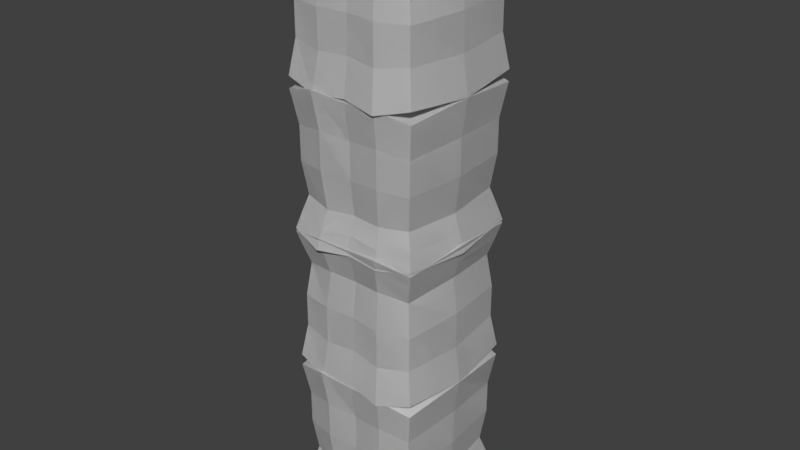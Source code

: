 # Source: 1.blend  (saved by Blender 2.79.0; exported with 4.5.12 LTS)
import bpy
from mathutils import Matrix  # noqa: F401  (used for matrix-valued properties, if any)

bpy.ops.wm.read_factory_settings(use_empty=True)
scene = bpy.context.scene
scene.name = 'Scene'

# ---- collections
col_collection_1 = bpy.data.collections.new('Collection 1'); scene.collection.children.link(col_collection_1)

# ---- materials (node trees are filled in below, after node groups)
mat_material_002 = bpy.data.materials.new('Material.002')
mat_material_002.alpha_threshold = 0.0
mat_material_002.use_transparent_shadow = False
mat_material_002.roughness = 0.5
mat_material_000 = bpy.data.materials.new('Material.000')
mat_material_000.alpha_threshold = 0.0
mat_material_000.use_transparent_shadow = False
mat_material_000.roughness = 0.5
mat_material_003 = bpy.data.materials.new('Material.003')
mat_material_003.alpha_threshold = 0.0
mat_material_003.use_transparent_shadow = False
mat_material_003.roughness = 0.5
mat_material_001 = bpy.data.materials.new('Material.001')
mat_material_001.alpha_threshold = 0.0
mat_material_001.use_transparent_shadow = False
mat_material_001.roughness = 0.5

# ---- material node trees

# ---- world
world_world = bpy.data.worlds.new('World'); scene.world = world_world
world_world.color = (0.05088, 0.05088, 0.05088)
world_world.use_sun_shadow = False
world_world.sun_shadow_jitter_overblur = 0.0
world_world.cycles.sampling_method = 'MANUAL'

# ---- meshes
me_cube_002 = bpy.data.meshes.new('Cube.002')
me_cube_002.from_pydata([(-1.0, -1.0, -1.0), (-1.0, -1.0, 1.0), (-1.0, 1.0, -1.0), (-1.0, 1.0, 1.0), (1.0, -1.0, -1.0), (1.0, -1.0, 1.0), (1.0, 1.0, -1.0), (1.0, 1.0, 1.0), (-0.9233, -0.9233, 0.0), (-0.9233, 0.9233, 0.0), (0.9233, 0.9233, 0.0), (0.9233, -0.9233, 0.0), (-1.085, 0.0, -1.085), (-1.085, 0.0, 1.085), (1.085, 0.0, -1.085), (1.085, 0.0, 1.085), (1.002, 0.0, 0.0), (-1.002, 0.0, 0.0), (0.0, 1.061, -1.061), (0.0, 1.061, 1.061), (0.0, -1.061, -1.061), (0.0, -1.061, 1.061), (0.0, -0.9798, 0.0), (0.0, 0.9798, 0.0), (0.0, 0.0, 1.151), (0.0, 0.0, -1.151), (-0.9243, 0.9243, -0.5007), (0.9243, 0.9243, -0.5007), (0.9243, -0.9243, -0.5007), (-0.9243, -0.9243, -0.5007), (-1.003, 0.0, -0.5415), (1.003, 0.0, -0.5415), (0.0, 0.9808, -0.5301), (0.0, -0.9808, -0.5301), (-0.8619, -0.8619, 0.5019), (-0.8619, 0.8619, 0.5019), (0.8619, 0.8619, 0.5019), (0.8619, -0.8619, 0.5019), (0.9351, 0.0, 0.5399), (-0.9351, 0.0, 0.5399), (0.0, -0.9146, 0.5293), (0.0, 0.9146, 0.5293), (-0.9345, -0.9345, 0.7508), (-0.9345, 0.9345, 0.7508), (0.9345, 0.9345, 0.7508), (0.9345, -0.9345, 0.7508), (1.014, 0.0, 0.8126), (-1.014, 0.0, 0.8126), (0.0, -0.9917, 0.7953), (0.0, 0.9917, 0.7953), (0.5018, 1.126, 1.116), (0.5018, -1.126, -1.136), (0.4599, 1.039, -0.0102), (0.5482, 0.0, 1.211), (0.5018, 1.126, -1.136), (0.5018, -1.126, 1.116), (0.4599, -1.039, -0.0102), (0.5482, 0.0, -1.231), (0.4605, -1.041, -0.5732), (0.4605, 1.041, -0.5732), (0.4264, -0.9702, 0.553), (0.4264, 0.9702, 0.553), (0.466, -1.052, 0.8342), (0.466, 1.052, 0.8342), (-0.5012, 1.095, -1.102), (-0.5012, -1.095, 1.088), (-0.4605, -1.011, -0.006939), (-0.5463, 0.0, -1.195), (-0.5012, 1.095, 1.088), (-0.5012, -1.095, -1.102), (-0.4605, 1.011, -0.006939), (-0.5463, 0.0, 1.181), (-0.461, 1.012, -0.5547), (-0.461, -1.012, -0.5547), (-0.4278, 0.944, 0.541), (-0.4278, -0.944, 0.541), (-0.4664, 1.024, 0.8147), (-0.4664, -1.024, 0.8147), (-1.0, -1.0, -1.0), (-1.0, -1.0, 1.0), (-1.0, 1.0, -1.0), (-1.0, 1.0, 1.0), (1.0, -1.0, -1.0), (1.0, -1.0, 1.0), (1.0, 1.0, -1.0), (1.0, 1.0, 1.0), (-0.9233, -0.9233, 0.0), (-0.9233, 0.9233, 0.0), (0.9233, 0.9233, 0.0), (0.9233, -0.9233, 0.0), (-1.085, 0.0, -1.085), (-1.085, 0.0, 1.085), (1.085, 0.0, -1.085), (1.085, 0.0, 1.085), (1.002, 0.0, 0.0), (-1.002, 0.0, 0.0), (0.0, 1.061, -1.061), (0.0, 1.061, 1.061), (0.0, -1.061, -1.061), (0.0, -1.061, 1.061), (0.0, -0.9798, 0.0), (0.0, 0.9798, 0.0), (0.0, 0.0, 1.151), (0.0, 0.0, -1.151), (-0.9243, 0.9243, -0.5007), (0.9243, 0.9243, -0.5007), (0.9243, -0.9243, -0.5007), (-0.9243, -0.9243, -0.5007), (-1.003, 0.0, -0.5415), (1.003, 0.0, -0.5415), (0.0, 0.9808, -0.5301), (0.0, -0.9808, -0.5301), (-0.8619, -0.8619, 0.5019), (-0.8619, 0.8619, 0.5019), (0.8619, 0.8619, 0.5019), (0.8619, -0.8619, 0.5019), (0.9351, 0.0, 0.5399), (-0.9351, 0.0, 0.5399), (0.0, -0.9146, 0.5293), (0.0, 0.9146, 0.5293), (-0.9345, -0.9345, 0.7508), (-0.9345, 0.9345, 0.7508), (0.9345, 0.9345, 0.7508), (0.9345, -0.9345, 0.7508), (1.014, 0.0, 0.8126), (-1.014, 0.0, 0.8126), (0.0, -0.9917, 0.7953), (0.0, 0.9917, 0.7953), (0.5018, 1.126, 1.116), (0.5018, -1.126, -1.136), (0.4599, 1.039, -0.0102), (0.5482, 0.0, 1.211), (0.5018, 1.126, -1.136), (0.5018, -1.126, 1.116), (0.4599, -1.039, -0.0102), (0.5482, 0.0, -1.231), (0.4605, -1.041, -0.5732), (0.4605, 1.041, -0.5732), (0.4264, -0.9702, 0.553), (0.4264, 0.9702, 0.553), (0.466, -1.052, 0.8342), (0.466, 1.052, 0.8342), (-0.5012, 1.095, -1.102), (-0.5012, -1.095, 1.088), (-0.4605, -1.011, -0.006939), (-0.5463, 0.0, -1.195), (-0.5012, 1.095, 1.088), (-0.5012, -1.095, -1.102), (-0.4605, 1.011, -0.006939), (-0.5463, 0.0, 1.181), (-0.461, 1.012, -0.5547), (-0.461, -1.012, -0.5547), (-0.4278, 0.944, 0.541), (-0.4278, -0.944, 0.541), (-0.4664, 1.024, 0.8147), (-0.4664, -1.024, 0.8147), (-1.085, 0.0, -1.085), (-1.085, 0.0, 1.085), (-1.002, 0.0, 0.0), (-1.003, 0.0, -0.5415), (-0.9351, 0.0, 0.5399), (-1.014, 0.0, 0.8126), (-1.0, -1.0, 1.0), (-0.9233, -0.9233, 0.0), (-1.085, 0.0, -1.085), (-1.085, 0.0, 1.085), (-0.9243, -0.9243, -0.5007), (-1.003, 0.0, -0.5415), (-0.8619, -0.8619, 0.5019), (-0.9345, -0.9345, 0.7508), (-1.085, 0.0, -1.085), (-1.085, 0.0, 1.085), (-1.002, 0.0, 0.0), (-1.003, 0.0, -0.5415), (-0.9351, 0.0, 0.5399), (-1.014, 0.0, 0.8126)], [], [(47, 43, 3, 13), (63, 44, 7, 50), (46, 45, 5, 15), (77, 42, 1, 65), (57, 51, 4, 14), (71, 65, 1, 13), (73, 29, 8, 66), (31, 28, 11, 16), (59, 27, 10, 52), (30, 26, 9, 17), (29, 30, 17, 8), (27, 31, 16, 10), (68, 71, 13, 3), (54, 57, 14, 6), (44, 46, 15, 7), (42, 47, 13, 1), (64, 67, 25, 18), (50, 53, 24, 19), (72, 32, 23, 70), (58, 33, 22, 56), (53, 55, 21, 24), (67, 69, 20, 25), (62, 48, 21, 55), (76, 49, 19, 68), (51, 20, 33, 58), (64, 18, 32, 72), (6, 14, 31, 27), (0, 12, 30, 29), (12, 2, 26, 30), (54, 6, 27, 59), (14, 4, 28, 31), (69, 0, 29, 73), (70, 23, 41, 74), (56, 22, 40, 60), (8, 17, 39, 34), (10, 16, 38, 36), (66, 8, 34, 75), (16, 11, 37, 38), (52, 10, 36, 61), (17, 9, 35, 39), (74, 41, 49, 76), (60, 40, 48, 62), (34, 39, 47, 42), (36, 38, 46, 44), (75, 34, 42, 77), (38, 37, 45, 46), (61, 36, 44, 63), (39, 35, 43, 47), (41, 61, 63, 49), (37, 60, 62, 45), (23, 52, 61, 41), (11, 56, 60, 37), (18, 54, 59, 32), (4, 51, 58, 28), (45, 62, 55, 5), (15, 5, 55, 53), (28, 58, 56, 11), (7, 15, 53, 50), (18, 25, 57, 54), (32, 59, 52, 23), (25, 20, 51, 57), (49, 63, 50, 19), (40, 75, 77, 48), (35, 74, 76, 43), (22, 66, 75, 40), (9, 70, 74, 35), (20, 69, 73, 33), (2, 64, 72, 26), (43, 76, 68, 3), (12, 0, 69, 67), (26, 72, 70, 9), (2, 12, 67, 64), (19, 24, 71, 68), (33, 73, 66, 22), (24, 21, 65, 71), (48, 77, 65, 21), (125, 91, 81, 121), (141, 128, 85, 122), (124, 93, 83, 123), (155, 143, 79, 120), (135, 92, 82, 129), (149, 91, 79, 143), (151, 144, 86, 107), (109, 94, 89, 106), (137, 130, 88, 105), (108, 95, 87, 104), (107, 86, 95, 108), (105, 88, 94, 109), (146, 81, 91, 149), (132, 84, 92, 135), (122, 85, 93, 124), (120, 79, 91, 125), (142, 96, 103, 145), (128, 97, 102, 131), (150, 148, 101, 110), (136, 134, 100, 111), (131, 102, 99, 133), (145, 103, 98, 147), (140, 133, 99, 126), (154, 146, 97, 127), (129, 136, 111, 98), (142, 150, 110, 96), (84, 105, 109, 92), (78, 107, 108, 90), (90, 108, 104, 80), (132, 137, 105, 84), (92, 109, 106, 82), (147, 151, 107, 78), (148, 152, 119, 101), (134, 138, 118, 100), (86, 112, 117, 95), (88, 114, 116, 94), (144, 153, 112, 86), (94, 116, 115, 89), (130, 139, 114, 88), (95, 117, 113, 87), (152, 154, 127, 119), (138, 140, 126, 118), (112, 120, 125, 117), (114, 122, 124, 116), (153, 155, 120, 112), (116, 124, 123, 115), (139, 141, 122, 114), (117, 125, 121, 113), (119, 127, 141, 139), (115, 123, 140, 138), (101, 119, 139, 130), (89, 115, 138, 134), (96, 110, 137, 132), (82, 106, 136, 129), (123, 83, 133, 140), (93, 131, 133, 83), (106, 89, 134, 136), (85, 128, 131, 93), (96, 132, 135, 103), (110, 101, 130, 137), (103, 135, 129, 98), (127, 97, 128, 141), (118, 126, 155, 153), (113, 121, 154, 152), (100, 118, 153, 144), (87, 113, 152, 148), (98, 111, 151, 147), (80, 104, 150, 142), (121, 81, 146, 154), (90, 145, 147, 78), (104, 87, 148, 150), (80, 142, 145, 90), (97, 146, 149, 102), (111, 100, 144, 151), (102, 149, 143, 99), (126, 99, 143, 155), (117, 95, 158, 160), (125, 117, 160, 161), (125, 91, 157, 161), (108, 95, 158, 159), (159, 108, 167, 173), (167, 164, 170, 173), (112, 120, 169, 168), (159, 158, 172, 173), (91, 79, 162, 165), (90, 156, 170, 164), (161, 160, 174, 175), (108, 107, 166, 167), (161, 157, 171, 175), (79, 120, 169, 162), (108, 90, 164, 167), (156, 159, 173, 170), (86, 107, 166, 163), (157, 91, 165, 171), (86, 112, 168, 163), (160, 158, 172, 174)])
_uv = me_cube_002.uv_layers.new(name='UVMap')
_uv.uv.foreach_set('vector', [0.875, 0.5, 0.875, 1.0, 1.0, 1.0, 1.0, 0.5, 0.875, 0.75, 0.875, 1.0, 1.0, 1.0, 1.0, 0.75, 0.875, 0.5, 0.875, 1.0, 1.0, 1.0, 1.0, 0.5, 0.875, 0.75, 0.875, 1.0, 1.0, 1.0, 1.0, 0.75, 0.75, 0.5, 0.75, 1.0, 1.0, 1.0, 1.0, 0.5, 0.75, 0.5, 0.75, 1.0, 1.0, 1.0, 1.0, 0.5, 0.25, 0.75, 0.25, 1.0, 0.5, 1.0, 0.5, 0.75, 0.25, 0.5, 0.25, 1.0, 0.5, 1.0, 0.5, 0.5, 0.25, 0.75, 0.25, 1.0, 0.5, 1.0, 0.5, 0.75, 0.25, 0.5, 0.25, 1.0, 0.5, 1.0, 0.5, 0.5, 0.25, 0.0, 0.25, 0.5, 0.5, 0.5, 0.5, 0.0, 0.25, 0.0, 0.25, 0.5, 0.5, 0.5, 0.5, 0.0, 0.75, 0.0, 0.75, 0.5, 1.0, 0.5, 1.0, 0.0, 0.75, 0.0, 0.75, 0.5, 1.0, 0.5, 1.0, 0.0, 0.875, 0.0, 0.875, 0.5, 1.0, 0.5, 1.0, 0.0, 0.875, 0.0, 0.875, 0.5, 1.0, 0.5, 1.0, 0.0, 0.25, 0.0, 0.25, 0.5, 0.5, 0.5, 0.5, 0.0, 0.25, 0.0, 0.25, 0.5, 0.5, 0.5, 0.5, 0.0, 0.25, 0.25, 0.25, 0.5, 0.5, 0.5, 0.5, 0.25, 0.25, 0.25, 0.25, 0.5, 0.5, 0.5, 0.5, 0.25, 0.25, 0.5, 0.25, 1.0, 0.5, 1.0, 0.5, 0.5, 0.25, 0.5, 0.25, 1.0, 0.5, 1.0, 0.5, 0.5, 0.875, 0.25, 0.875, 0.5, 1.0, 0.5, 1.0, 0.25, 0.875, 0.25, 0.875, 0.5, 1.0, 0.5, 1.0, 0.25, 0.0, 0.25, 0.0, 0.5, 0.25, 0.5, 0.25, 0.25, 0.0, 0.25, 0.0, 0.5, 0.25, 0.5, 0.25, 0.25, 0.0, 0.0, 0.0, 0.5, 0.25, 0.5, 0.25, 0.0, 0.0, 0.0, 0.0, 0.5, 0.25, 0.5, 0.25, 0.0, 0.0, 0.5, 0.0, 1.0, 0.25, 1.0, 0.25, 0.5, 0.0, 0.75, 0.0, 1.0, 0.25, 1.0, 0.25, 0.75, 0.0, 0.5, 0.0, 1.0, 0.25, 1.0, 0.25, 0.5, 0.0, 0.75, 0.0, 1.0, 0.25, 1.0, 0.25, 0.75, 0.5, 0.25, 0.5, 0.5, 0.75, 0.5, 0.75, 0.25, 0.5, 0.25, 0.5, 0.5, 0.75, 0.5, 0.75, 0.25, 0.5, 0.0, 0.5, 0.5, 0.75, 0.5, 0.75, 0.0, 0.5, 0.0, 0.5, 0.5, 0.75, 0.5, 0.75, 0.0, 0.5, 0.75, 0.5, 1.0, 0.75, 1.0, 0.75, 0.75, 0.5, 0.5, 0.5, 1.0, 0.75, 1.0, 0.75, 0.5, 0.5, 0.75, 0.5, 1.0, 0.75, 1.0, 0.75, 0.75, 0.5, 0.5, 0.5, 1.0, 0.75, 1.0, 0.75, 0.5, 0.75, 0.25, 0.75, 0.5, 0.875, 0.5, 0.875, 0.25, 0.75, 0.25, 0.75, 0.5, 0.875, 0.5, 0.875, 0.25, 0.75, 0.0, 0.75, 0.5, 0.875, 0.5, 0.875, 0.0, 0.75, 0.0, 0.75, 0.5, 0.875, 0.5, 0.875, 0.0, 0.75, 0.75, 0.75, 1.0, 0.875, 1.0, 0.875, 0.75, 0.75, 0.5, 0.75, 1.0, 0.875, 1.0, 0.875, 0.5, 0.75, 0.75, 0.75, 1.0, 0.875, 1.0, 0.875, 0.75, 0.75, 0.5, 0.75, 1.0, 0.875, 1.0, 0.875, 0.5, 0.75, 0.5, 0.75, 0.75, 0.875, 0.75, 0.875, 0.5, 0.75, 0.0, 0.75, 0.25, 0.875, 0.25, 0.875, 0.0, 0.5, 0.5, 0.5, 0.75, 0.75, 0.75, 0.75, 0.5, 0.5, 0.0, 0.5, 0.25, 0.75, 0.25, 0.75, 0.0, 0.0, 0.5, 0.0, 0.75, 0.25, 0.75, 0.25, 0.5, 0.0, 0.0, 0.0, 0.25, 0.25, 0.25, 0.25, 0.0, 0.875, 0.0, 0.875, 0.25, 1.0, 0.25, 1.0, 0.0, 0.0, 0.5, 0.0, 1.0, 0.25, 1.0, 0.25, 0.5, 0.25, 0.0, 0.25, 0.25, 0.5, 0.25, 0.5, 0.0, 0.0, 0.0, 0.0, 0.5, 0.25, 0.5, 0.25, 0.0, 0.5, 0.0, 0.5, 0.5, 0.75, 0.5, 0.75, 0.0, 0.25, 0.5, 0.25, 0.75, 0.5, 0.75, 0.5, 0.5, 0.5, 0.5, 0.5, 1.0, 0.75, 1.0, 0.75, 0.5, 0.875, 0.5, 0.875, 0.75, 1.0, 0.75, 1.0, 0.5, 0.75, 0.5, 0.75, 0.75, 0.875, 0.75, 0.875, 0.5, 0.75, 0.0, 0.75, 0.25, 0.875, 0.25, 0.875, 0.0, 0.5, 0.5, 0.5, 0.75, 0.75, 0.75, 0.75, 0.5, 0.5, 0.0, 0.5, 0.25, 0.75, 0.25, 0.75, 0.0, 0.0, 0.5, 0.0, 0.75, 0.25, 0.75, 0.25, 0.5, 0.0, 0.0, 0.0, 0.25, 0.25, 0.25, 0.25, 0.0, 0.875, 0.0, 0.875, 0.25, 1.0, 0.25, 1.0, 0.0, 0.0, 0.5, 0.0, 1.0, 0.25, 1.0, 0.25, 0.5, 0.25, 0.0, 0.25, 0.25, 0.5, 0.25, 0.5, 0.0, 0.0, 0.0, 0.0, 0.5, 0.25, 0.5, 0.25, 0.0, 0.5, 0.0, 0.5, 0.5, 0.75, 0.5, 0.75, 0.0, 0.25, 0.5, 0.25, 0.75, 0.5, 0.75, 0.5, 0.5, 0.5, 0.5, 0.5, 1.0, 0.75, 1.0, 0.75, 0.5, 0.875, 0.5, 0.875, 0.75, 1.0, 0.75, 1.0, 0.5, 0.875, 0.5, 1.0, 0.5, 1.0, 1.0, 0.875, 1.0, 0.875, 0.75, 1.0, 0.75, 1.0, 1.0, 0.875, 1.0, 0.875, 0.5, 1.0, 0.5, 1.0, 1.0, 0.875, 1.0, 0.875, 0.75, 1.0, 0.75, 1.0, 1.0, 0.875, 1.0, 0.75, 0.5, 1.0, 0.5, 1.0, 1.0, 0.75, 1.0, 0.75, 0.5, 1.0, 0.5, 1.0, 1.0, 0.75, 1.0, 0.25, 0.75, 0.5, 0.75, 0.5, 1.0, 0.25, 1.0, 0.25, 0.5, 0.5, 0.5, 0.5, 1.0, 0.25, 1.0, 0.25, 0.75, 0.5, 0.75, 0.5, 1.0, 0.25, 1.0, 0.25, 0.5, 0.5, 0.5, 0.5, 1.0, 0.25, 1.0, 0.25, 0.0, 0.5, 0.0, 0.5, 0.5, 0.25, 0.5, 0.25, 0.0, 0.5, 0.0, 0.5, 0.5, 0.25, 0.5, 0.75, 0.0, 1.0, 0.0, 1.0, 0.5, 0.75, 0.5, 0.75, 0.0, 1.0, 0.0, 1.0, 0.5, 0.75, 0.5, 0.875, 0.0, 1.0, 0.0, 1.0, 0.5, 0.875, 0.5, 0.875, 0.0, 1.0, 0.0, 1.0, 0.5, 0.875, 0.5, 0.25, 0.0, 0.5, 0.0, 0.5, 0.5, 0.25, 0.5, 0.25, 0.0, 0.5, 0.0, 0.5, 0.5, 0.25, 0.5, 0.25, 0.25, 0.5, 0.25, 0.5, 0.5, 0.25, 0.5, 0.25, 0.25, 0.5, 0.25, 0.5, 0.5, 0.25, 0.5, 0.25, 0.5, 0.5, 0.5, 0.5, 1.0, 0.25, 1.0, 0.25, 0.5, 0.5, 0.5, 0.5, 1.0, 0.25, 1.0, 0.875, 0.25, 1.0, 0.25, 1.0, 0.5, 0.875, 0.5, 0.875, 0.25, 1.0, 0.25, 1.0, 0.5, 0.875, 0.5, 0.0, 0.25, 0.25, 0.25, 0.25, 0.5, 0.0, 0.5, 0.0, 0.25, 0.25, 0.25, 0.25, 0.5, 0.0, 0.5, 0.0, 0.0, 0.25, 0.0, 0.25, 0.5, 0.0, 0.5, 0.0, 0.0, 0.25, 0.0, 0.25, 0.5, 0.0, 0.5, 0.0, 0.5, 0.25, 0.5, 0.25, 1.0, 0.0, 1.0, 0.0, 0.75, 0.25, 0.75, 0.25, 1.0, 0.0, 1.0, 0.0, 0.5, 0.25, 0.5, 0.25, 1.0, 0.0, 1.0, 0.0, 0.75, 0.25, 0.75, 0.25, 1.0, 0.0, 1.0, 0.5, 0.25, 0.75, 0.25, 0.75, 0.5, 0.5, 0.5, 0.5, 0.25, 0.75, 0.25, 0.75, 0.5, 0.5, 0.5, 0.5, 0.0, 0.75, 0.0, 0.75, 0.5, 0.5, 0.5, 0.5, 0.0, 0.75, 0.0, 0.75, 0.5, 0.5, 0.5, 0.5, 0.75, 0.75, 0.75, 0.75, 1.0, 0.5, 1.0, 0.5, 0.5, 0.75, 0.5, 0.75, 1.0, 0.5, 1.0, 0.5, 0.75, 0.75, 0.75, 0.75, 1.0, 0.5, 1.0, 0.5, 0.5, 0.75, 0.5, 0.75, 1.0, 0.5, 1.0, 0.75, 0.25, 0.875, 0.25, 0.875, 0.5, 0.75, 0.5, 0.75, 0.25, 0.875, 0.25, 0.875, 0.5, 0.75, 0.5, 0.75, 0.0, 0.875, 0.0, 0.875, 0.5, 0.75, 0.5, 0.75, 0.0, 0.875, 0.0, 0.875, 0.5, 0.75, 0.5, 0.75, 0.75, 0.875, 0.75, 0.875, 1.0, 0.75, 1.0, 0.75, 0.5, 0.875, 0.5, 0.875, 1.0, 0.75, 1.0, 0.75, 0.75, 0.875, 0.75, 0.875, 1.0, 0.75, 1.0, 0.75, 0.5, 0.875, 0.5, 0.875, 1.0, 0.75, 1.0, 0.75, 0.5, 0.875, 0.5, 0.875, 0.75, 0.75, 0.75, 0.75, 0.0, 0.875, 0.0, 0.875, 0.25, 0.75, 0.25, 0.5, 0.5, 0.75, 0.5, 0.75, 0.75, 0.5, 0.75, 0.5, 0.0, 0.75, 0.0, 0.75, 0.25, 0.5, 0.25, 0.0, 0.5, 0.25, 0.5, 0.25, 0.75, 0.0, 0.75, 0.0, 0.0, 0.25, 0.0, 0.25, 0.25, 0.0, 0.25, 0.875, 0.0, 1.0, 0.0, 1.0, 0.25, 0.875, 0.25, 0.0, 0.5, 0.25, 0.5, 0.25, 1.0, 0.0, 1.0, 0.25, 0.0, 0.5, 0.0, 0.5, 0.25, 0.25, 0.25, 0.0, 0.0, 0.25, 0.0, 0.25, 0.5, 0.0, 0.5, 0.5, 0.0, 0.75, 0.0, 0.75, 0.5, 0.5, 0.5, 0.25, 0.5, 0.5, 0.5, 0.5, 0.75, 0.25, 0.75, 0.5, 0.5, 0.75, 0.5, 0.75, 1.0, 0.5, 1.0, 0.875, 0.5, 1.0, 0.5, 1.0, 0.75, 0.875, 0.75, 0.75, 0.5, 0.875, 0.5, 0.875, 0.75, 0.75, 0.75, 0.75, 0.0, 0.875, 0.0, 0.875, 0.25, 0.75, 0.25, 0.5, 0.5, 0.75, 0.5, 0.75, 0.75, 0.5, 0.75, 0.5, 0.0, 0.75, 0.0, 0.75, 0.25, 0.5, 0.25, 0.0, 0.5, 0.25, 0.5, 0.25, 0.75, 0.0, 0.75, 0.0, 0.0, 0.25, 0.0, 0.25, 0.25, 0.0, 0.25, 0.875, 0.0, 1.0, 0.0, 1.0, 0.25, 0.875, 0.25, 0.0, 0.5, 0.25, 0.5, 0.25, 1.0, 0.0, 1.0, 0.25, 0.0, 0.5, 0.0, 0.5, 0.25, 0.25, 0.25, 0.0, 0.0, 0.25, 0.0, 0.25, 0.5, 0.0, 0.5, 0.5, 0.0, 0.75, 0.0, 0.75, 0.5, 0.5, 0.5, 0.25, 0.5, 0.5, 0.5, 0.5, 0.75, 0.25, 0.75, 0.5, 0.5, 0.75, 0.5, 0.75, 1.0, 0.5, 1.0, 0.875, 0.5, 1.0, 0.5, 1.0, 0.75, 0.875, 0.75, 0.75, 0.5, 0.5, 0.5, 0.5, 0.5, 0.75, 0.5, 0.875, 0.5, 0.75, 0.5, 0.75, 0.5, 0.875, 0.5, 0.875, 0.5, 1.0, 0.5, 1.0, 0.5, 0.875, 0.5, 0.25, 0.5, 0.5, 0.5, 0.5, 0.5, 0.25, 0.5, 0.25, 0.5, 0.25, 0.5, 0.25, 0.5, 0.25, 0.5, 0.25, 0.5, 0.0, 0.5, 0.0, 0.5, 0.25, 0.5, 0.75, 0.0, 0.875, 0.0, 0.875, 0.0, 0.75, 0.0, 0.25, 0.5, 0.5, 0.5, 0.5, 0.5, 0.25, 0.5, 1.0, 0.5, 1.0, 1.0, 1.0, 1.0, 1.0, 0.5, 0.0, 0.0, 0.0, 0.0, 0.0, 0.0, 0.0, 0.0, 0.875, 0.5, 0.75, 0.5, 0.75, 0.5, 0.875, 0.5, 0.25, 0.5, 0.25, 0.0, 0.25, 0.0, 0.25, 0.5, 0.875, 0.5, 1.0, 0.5, 1.0, 0.5, 0.875, 0.5, 1.0, 1.0, 0.875, 1.0, 0.875, 1.0, 1.0, 1.0, 0.25, 0.5, 0.0, 0.5, 0.0, 0.5, 0.25, 0.5, 0.0, 0.0, 0.0, 0.0, 0.0, 0.0, 0.0, 0.0, 0.5, 1.0, 0.25, 1.0, 0.25, 1.0, 0.5, 1.0, 1.0, 0.5, 1.0, 0.5, 1.0, 0.5, 1.0, 0.5, 0.5, 0.0, 0.75, 0.0, 0.75, 0.0, 0.5, 0.0, 0.75, 0.5, 0.5, 0.5, 0.5, 0.5, 0.75, 0.5])
me_cube_002.materials.append(mat_material_002)
me_cube_002.use_remesh_preserve_volume = False
me_cube_002.use_remesh_preserve_attributes = False
me_cube_002.use_mirror_vertex_groups = False
me_cube_002.update()
me_cube_000 = bpy.data.meshes.new('Cube.000')
me_cube_000.from_pydata([(-1.0, -1.0, -1.0), (-1.0, -1.0, 1.0), (-1.0, 1.0, -1.0), (-1.0, 1.0, 1.0), (1.0, -1.0, -1.0), (1.0, -1.0, 1.0), (1.0, 1.0, -1.0), (1.0, 1.0, 1.0), (-0.9233, -0.9233, 0.0), (-0.9233, 0.9233, 0.0), (0.9233, 0.9233, 0.0), (0.9233, -0.9233, 0.0), (-1.085, 0.0, -1.085), (-1.085, 0.0, 1.085), (1.085, 0.0, -1.085), (1.085, 0.0, 1.085), (1.002, 0.0, 0.0), (-1.002, 0.0, 0.0), (0.0, 1.061, -1.061), (0.0, 1.061, 1.061), (0.0, -1.061, -1.061), (0.0, -1.061, 1.061), (0.0, -0.9798, 0.0), (0.0, 0.9798, 0.0), (0.0, 0.0, 1.151), (0.0, 0.0, -1.151), (-0.9243, 0.9243, -0.5007), (0.9243, 0.9243, -0.5007), (0.9243, -0.9243, -0.5007), (-0.9243, -0.9243, -0.5007), (-1.003, 0.0, -0.5415), (1.003, 0.0, -0.5415), (0.0, 0.9808, -0.5301), (0.0, -0.9808, -0.5301), (-0.8619, -0.8619, 0.5019), (-0.8619, 0.8619, 0.5019), (0.8619, 0.8619, 0.5019), (0.8619, -0.8619, 0.5019), (0.9351, 0.0, 0.5399), (-0.9351, 0.0, 0.5399), (0.0, -0.9146, 0.5293), (0.0, 0.9146, 0.5293), (-0.9345, -0.9345, 0.7508), (-0.9345, 0.9345, 0.7508), (0.9345, 0.9345, 0.7508), (0.9345, -0.9345, 0.7508), (1.014, 0.0, 0.8126), (-1.014, 0.0, 0.8126), (0.0, -0.9917, 0.7953), (0.0, 0.9917, 0.7953), (0.5018, 1.126, 1.116), (0.5018, -1.126, -1.136), (0.4599, 1.039, -0.0102), (0.5482, 0.0, 1.211), (0.5018, 1.126, -1.136), (0.5018, -1.126, 1.116), (0.4599, -1.039, -0.0102), (0.5482, 0.0, -1.231), (0.4605, -1.041, -0.5732), (0.4605, 1.041, -0.5732), (0.4264, -0.9702, 0.553), (0.4264, 0.9702, 0.553), (0.466, -1.052, 0.8342), (0.466, 1.052, 0.8342), (-0.5012, 1.095, -1.102), (-0.5012, -1.095, 1.088), (-0.4605, -1.011, -0.006939), (-0.5463, 0.0, -1.195), (-0.5012, 1.095, 1.088), (-0.5012, -1.095, -1.102), (-0.4605, 1.011, -0.006939), (-0.5463, 0.0, 1.181), (-0.461, 1.012, -0.5547), (-0.461, -1.012, -0.5547), (-0.4278, 0.944, 0.541), (-0.4278, -0.944, 0.541), (-0.4664, 1.024, 0.8147), (-0.4664, -1.024, 0.8147), (-1.0, -1.0, -1.0), (-1.0, -1.0, 1.0), (-1.0, 1.0, -1.0), (-1.0, 1.0, 1.0), (1.0, -1.0, -1.0), (1.0, -1.0, 1.0), (1.0, 1.0, -1.0), (1.0, 1.0, 1.0), (-0.9233, -0.9233, 0.0), (-0.9233, 0.9233, 0.0), (0.9233, 0.9233, 0.0), (0.9233, -0.9233, 0.0), (-1.085, 0.0, -1.085), (-1.085, 0.0, 1.085), (1.085, 0.0, -1.085), (1.085, 0.0, 1.085), (1.002, 0.0, 0.0), (-1.002, 0.0, 0.0), (0.0, 1.061, -1.061), (0.0, 1.061, 1.061), (0.0, -1.061, -1.061), (0.0, -1.061, 1.061), (0.0, -0.9798, 0.0), (0.0, 0.9798, 0.0), (0.0, 0.0, 1.151), (0.0, 0.0, -1.151), (-0.9243, 0.9243, -0.5007), (0.9243, 0.9243, -0.5007), (0.9243, -0.9243, -0.5007), (-0.9243, -0.9243, -0.5007), (-1.003, 0.0, -0.5415), (1.003, 0.0, -0.5415), (0.0, 0.9808, -0.5301), (0.0, -0.9808, -0.5301), (-0.8619, -0.8619, 0.5019), (-0.8619, 0.8619, 0.5019), (0.8619, 0.8619, 0.5019), (0.8619, -0.8619, 0.5019), (0.9351, 0.0, 0.5399), (-0.9351, 0.0, 0.5399), (0.0, -0.9146, 0.5293), (0.0, 0.9146, 0.5293), (-0.9345, -0.9345, 0.7508), (-0.9345, 0.9345, 0.7508), (0.9345, 0.9345, 0.7508), (0.9345, -0.9345, 0.7508), (1.014, 0.0, 0.8126), (-1.014, 0.0, 0.8126), (0.0, -0.9917, 0.7953), (0.0, 0.9917, 0.7953), (0.5018, 1.126, 1.116), (0.5018, -1.126, -1.136), (0.4599, 1.039, -0.0102), (0.5482, 0.0, 1.211), (0.5018, 1.126, -1.136), (0.5018, -1.126, 1.116), (0.4599, -1.039, -0.0102), (0.5482, 0.0, -1.231), (0.4605, -1.041, -0.5732), (0.4605, 1.041, -0.5732), (0.4264, -0.9702, 0.553), (0.4264, 0.9702, 0.553), (0.466, -1.052, 0.8342), (0.466, 1.052, 0.8342), (-0.5012, 1.095, -1.102), (-0.5012, -1.095, 1.088), (-0.4605, -1.011, -0.006939), (-0.5463, 0.0, -1.195), (-0.5012, 1.095, 1.088), (-0.5012, -1.095, -1.102), (-0.4605, 1.011, -0.006939), (-0.5463, 0.0, 1.181), (-0.461, 1.012, -0.5547), (-0.461, -1.012, -0.5547), (-0.4278, 0.944, 0.541), (-0.4278, -0.944, 0.541), (-0.4664, 1.024, 0.8147), (-0.4664, -1.024, 0.8147), (-1.085, 0.0, -1.085), (-1.085, 0.0, 1.085), (-1.002, 0.0, 0.0), (-1.003, 0.0, -0.5415), (-0.9351, 0.0, 0.5399), (-1.014, 0.0, 0.8126), (-1.0, -1.0, 1.0), (-0.9233, -0.9233, 0.0), (-1.085, 0.0, -1.085), (-1.085, 0.0, 1.085), (-0.9243, -0.9243, -0.5007), (-1.003, 0.0, -0.5415), (-0.8619, -0.8619, 0.5019), (-0.9345, -0.9345, 0.7508), (-1.085, 0.0, -1.085), (-1.085, 0.0, 1.085), (-1.002, 0.0, 0.0), (-1.003, 0.0, -0.5415), (-0.9351, 0.0, 0.5399), (-1.014, 0.0, 0.8126)], [], [(47, 43, 3, 13), (63, 44, 7, 50), (46, 45, 5, 15), (77, 42, 1, 65), (57, 51, 4, 14), (71, 65, 1, 13), (73, 29, 8, 66), (31, 28, 11, 16), (59, 27, 10, 52), (30, 26, 9, 17), (29, 30, 17, 8), (27, 31, 16, 10), (68, 71, 13, 3), (54, 57, 14, 6), (44, 46, 15, 7), (42, 47, 13, 1), (64, 67, 25, 18), (50, 53, 24, 19), (72, 32, 23, 70), (58, 33, 22, 56), (53, 55, 21, 24), (67, 69, 20, 25), (62, 48, 21, 55), (76, 49, 19, 68), (51, 20, 33, 58), (64, 18, 32, 72), (6, 14, 31, 27), (0, 12, 30, 29), (12, 2, 26, 30), (54, 6, 27, 59), (14, 4, 28, 31), (69, 0, 29, 73), (70, 23, 41, 74), (56, 22, 40, 60), (8, 17, 39, 34), (10, 16, 38, 36), (66, 8, 34, 75), (16, 11, 37, 38), (52, 10, 36, 61), (17, 9, 35, 39), (74, 41, 49, 76), (60, 40, 48, 62), (34, 39, 47, 42), (36, 38, 46, 44), (75, 34, 42, 77), (38, 37, 45, 46), (61, 36, 44, 63), (39, 35, 43, 47), (41, 61, 63, 49), (37, 60, 62, 45), (23, 52, 61, 41), (11, 56, 60, 37), (18, 54, 59, 32), (4, 51, 58, 28), (45, 62, 55, 5), (15, 5, 55, 53), (28, 58, 56, 11), (7, 15, 53, 50), (18, 25, 57, 54), (32, 59, 52, 23), (25, 20, 51, 57), (49, 63, 50, 19), (40, 75, 77, 48), (35, 74, 76, 43), (22, 66, 75, 40), (9, 70, 74, 35), (20, 69, 73, 33), (2, 64, 72, 26), (43, 76, 68, 3), (12, 0, 69, 67), (26, 72, 70, 9), (2, 12, 67, 64), (19, 24, 71, 68), (33, 73, 66, 22), (24, 21, 65, 71), (48, 77, 65, 21), (125, 91, 81, 121), (141, 128, 85, 122), (124, 93, 83, 123), (155, 143, 79, 120), (135, 92, 82, 129), (149, 91, 79, 143), (151, 144, 86, 107), (109, 94, 89, 106), (137, 130, 88, 105), (108, 95, 87, 104), (107, 86, 95, 108), (105, 88, 94, 109), (146, 81, 91, 149), (132, 84, 92, 135), (122, 85, 93, 124), (120, 79, 91, 125), (142, 96, 103, 145), (128, 97, 102, 131), (150, 148, 101, 110), (136, 134, 100, 111), (131, 102, 99, 133), (145, 103, 98, 147), (140, 133, 99, 126), (154, 146, 97, 127), (129, 136, 111, 98), (142, 150, 110, 96), (84, 105, 109, 92), (78, 107, 108, 90), (90, 108, 104, 80), (132, 137, 105, 84), (92, 109, 106, 82), (147, 151, 107, 78), (148, 152, 119, 101), (134, 138, 118, 100), (86, 112, 117, 95), (88, 114, 116, 94), (144, 153, 112, 86), (94, 116, 115, 89), (130, 139, 114, 88), (95, 117, 113, 87), (152, 154, 127, 119), (138, 140, 126, 118), (112, 120, 125, 117), (114, 122, 124, 116), (153, 155, 120, 112), (116, 124, 123, 115), (139, 141, 122, 114), (117, 125, 121, 113), (119, 127, 141, 139), (115, 123, 140, 138), (101, 119, 139, 130), (89, 115, 138, 134), (96, 110, 137, 132), (82, 106, 136, 129), (123, 83, 133, 140), (93, 131, 133, 83), (106, 89, 134, 136), (85, 128, 131, 93), (96, 132, 135, 103), (110, 101, 130, 137), (103, 135, 129, 98), (127, 97, 128, 141), (118, 126, 155, 153), (113, 121, 154, 152), (100, 118, 153, 144), (87, 113, 152, 148), (98, 111, 151, 147), (80, 104, 150, 142), (121, 81, 146, 154), (90, 145, 147, 78), (104, 87, 148, 150), (80, 142, 145, 90), (97, 146, 149, 102), (111, 100, 144, 151), (102, 149, 143, 99), (126, 99, 143, 155), (117, 95, 158, 160), (125, 117, 160, 161), (125, 91, 157, 161), (108, 95, 158, 159), (159, 108, 167, 173), (167, 164, 170, 173), (112, 120, 169, 168), (159, 158, 172, 173), (91, 79, 162, 165), (90, 156, 170, 164), (161, 160, 174, 175), (108, 107, 166, 167), (161, 157, 171, 175), (79, 120, 169, 162), (108, 90, 164, 167), (156, 159, 173, 170), (86, 107, 166, 163), (157, 91, 165, 171), (86, 112, 168, 163), (160, 158, 172, 174)])
_uv = me_cube_000.uv_layers.new(name='UVMap')
_uv.uv.foreach_set('vector', [0.875, 0.5, 0.875, 1.0, 1.0, 1.0, 1.0, 0.5, 0.875, 0.75, 0.875, 1.0, 1.0, 1.0, 1.0, 0.75, 0.875, 0.5, 0.875, 1.0, 1.0, 1.0, 1.0, 0.5, 0.875, 0.75, 0.875, 1.0, 1.0, 1.0, 1.0, 0.75, 0.75, 0.5, 0.75, 1.0, 1.0, 1.0, 1.0, 0.5, 0.75, 0.5, 0.75, 1.0, 1.0, 1.0, 1.0, 0.5, 0.25, 0.75, 0.25, 1.0, 0.5, 1.0, 0.5, 0.75, 0.25, 0.5, 0.25, 1.0, 0.5, 1.0, 0.5, 0.5, 0.25, 0.75, 0.25, 1.0, 0.5, 1.0, 0.5, 0.75, 0.25, 0.5, 0.25, 1.0, 0.5, 1.0, 0.5, 0.5, 0.25, 0.0, 0.25, 0.5, 0.5, 0.5, 0.5, 0.0, 0.25, 0.0, 0.25, 0.5, 0.5, 0.5, 0.5, 0.0, 0.75, 0.0, 0.75, 0.5, 1.0, 0.5, 1.0, 0.0, 0.75, 0.0, 0.75, 0.5, 1.0, 0.5, 1.0, 0.0, 0.875, 0.0, 0.875, 0.5, 1.0, 0.5, 1.0, 0.0, 0.875, 0.0, 0.875, 0.5, 1.0, 0.5, 1.0, 0.0, 0.25, 0.0, 0.25, 0.5, 0.5, 0.5, 0.5, 0.0, 0.25, 0.0, 0.25, 0.5, 0.5, 0.5, 0.5, 0.0, 0.25, 0.25, 0.25, 0.5, 0.5, 0.5, 0.5, 0.25, 0.25, 0.25, 0.25, 0.5, 0.5, 0.5, 0.5, 0.25, 0.25, 0.5, 0.25, 1.0, 0.5, 1.0, 0.5, 0.5, 0.25, 0.5, 0.25, 1.0, 0.5, 1.0, 0.5, 0.5, 0.875, 0.25, 0.875, 0.5, 1.0, 0.5, 1.0, 0.25, 0.875, 0.25, 0.875, 0.5, 1.0, 0.5, 1.0, 0.25, 0.0, 0.25, 0.0, 0.5, 0.25, 0.5, 0.25, 0.25, 0.0, 0.25, 0.0, 0.5, 0.25, 0.5, 0.25, 0.25, 0.0, 0.0, 0.0, 0.5, 0.25, 0.5, 0.25, 0.0, 0.0, 0.0, 0.0, 0.5, 0.25, 0.5, 0.25, 0.0, 0.0, 0.5, 0.0, 1.0, 0.25, 1.0, 0.25, 0.5, 0.0, 0.75, 0.0, 1.0, 0.25, 1.0, 0.25, 0.75, 0.0, 0.5, 0.0, 1.0, 0.25, 1.0, 0.25, 0.5, 0.0, 0.75, 0.0, 1.0, 0.25, 1.0, 0.25, 0.75, 0.5, 0.25, 0.5, 0.5, 0.75, 0.5, 0.75, 0.25, 0.5, 0.25, 0.5, 0.5, 0.75, 0.5, 0.75, 0.25, 0.5, 0.0, 0.5, 0.5, 0.75, 0.5, 0.75, 0.0, 0.5, 0.0, 0.5, 0.5, 0.75, 0.5, 0.75, 0.0, 0.5, 0.75, 0.5, 1.0, 0.75, 1.0, 0.75, 0.75, 0.5, 0.5, 0.5, 1.0, 0.75, 1.0, 0.75, 0.5, 0.5, 0.75, 0.5, 1.0, 0.75, 1.0, 0.75, 0.75, 0.5, 0.5, 0.5, 1.0, 0.75, 1.0, 0.75, 0.5, 0.75, 0.25, 0.75, 0.5, 0.875, 0.5, 0.875, 0.25, 0.75, 0.25, 0.75, 0.5, 0.875, 0.5, 0.875, 0.25, 0.75, 0.0, 0.75, 0.5, 0.875, 0.5, 0.875, 0.0, 0.75, 0.0, 0.75, 0.5, 0.875, 0.5, 0.875, 0.0, 0.75, 0.75, 0.75, 1.0, 0.875, 1.0, 0.875, 0.75, 0.75, 0.5, 0.75, 1.0, 0.875, 1.0, 0.875, 0.5, 0.75, 0.75, 0.75, 1.0, 0.875, 1.0, 0.875, 0.75, 0.75, 0.5, 0.75, 1.0, 0.875, 1.0, 0.875, 0.5, 0.75, 0.5, 0.75, 0.75, 0.875, 0.75, 0.875, 0.5, 0.75, 0.0, 0.75, 0.25, 0.875, 0.25, 0.875, 0.0, 0.5, 0.5, 0.5, 0.75, 0.75, 0.75, 0.75, 0.5, 0.5, 0.0, 0.5, 0.25, 0.75, 0.25, 0.75, 0.0, 0.0, 0.5, 0.0, 0.75, 0.25, 0.75, 0.25, 0.5, 0.0, 0.0, 0.0, 0.25, 0.25, 0.25, 0.25, 0.0, 0.875, 0.0, 0.875, 0.25, 1.0, 0.25, 1.0, 0.0, 0.0, 0.5, 0.0, 1.0, 0.25, 1.0, 0.25, 0.5, 0.25, 0.0, 0.25, 0.25, 0.5, 0.25, 0.5, 0.0, 0.0, 0.0, 0.0, 0.5, 0.25, 0.5, 0.25, 0.0, 0.5, 0.0, 0.5, 0.5, 0.75, 0.5, 0.75, 0.0, 0.25, 0.5, 0.25, 0.75, 0.5, 0.75, 0.5, 0.5, 0.5, 0.5, 0.5, 1.0, 0.75, 1.0, 0.75, 0.5, 0.875, 0.5, 0.875, 0.75, 1.0, 0.75, 1.0, 0.5, 0.75, 0.5, 0.75, 0.75, 0.875, 0.75, 0.875, 0.5, 0.75, 0.0, 0.75, 0.25, 0.875, 0.25, 0.875, 0.0, 0.5, 0.5, 0.5, 0.75, 0.75, 0.75, 0.75, 0.5, 0.5, 0.0, 0.5, 0.25, 0.75, 0.25, 0.75, 0.0, 0.0, 0.5, 0.0, 0.75, 0.25, 0.75, 0.25, 0.5, 0.0, 0.0, 0.0, 0.25, 0.25, 0.25, 0.25, 0.0, 0.875, 0.0, 0.875, 0.25, 1.0, 0.25, 1.0, 0.0, 0.0, 0.5, 0.0, 1.0, 0.25, 1.0, 0.25, 0.5, 0.25, 0.0, 0.25, 0.25, 0.5, 0.25, 0.5, 0.0, 0.0, 0.0, 0.0, 0.5, 0.25, 0.5, 0.25, 0.0, 0.5, 0.0, 0.5, 0.5, 0.75, 0.5, 0.75, 0.0, 0.25, 0.5, 0.25, 0.75, 0.5, 0.75, 0.5, 0.5, 0.5, 0.5, 0.5, 1.0, 0.75, 1.0, 0.75, 0.5, 0.875, 0.5, 0.875, 0.75, 1.0, 0.75, 1.0, 0.5, 0.875, 0.5, 1.0, 0.5, 1.0, 1.0, 0.875, 1.0, 0.875, 0.75, 1.0, 0.75, 1.0, 1.0, 0.875, 1.0, 0.875, 0.5, 1.0, 0.5, 1.0, 1.0, 0.875, 1.0, 0.875, 0.75, 1.0, 0.75, 1.0, 1.0, 0.875, 1.0, 0.75, 0.5, 1.0, 0.5, 1.0, 1.0, 0.75, 1.0, 0.75, 0.5, 1.0, 0.5, 1.0, 1.0, 0.75, 1.0, 0.25, 0.75, 0.5, 0.75, 0.5, 1.0, 0.25, 1.0, 0.25, 0.5, 0.5, 0.5, 0.5, 1.0, 0.25, 1.0, 0.25, 0.75, 0.5, 0.75, 0.5, 1.0, 0.25, 1.0, 0.25, 0.5, 0.5, 0.5, 0.5, 1.0, 0.25, 1.0, 0.25, 0.0, 0.5, 0.0, 0.5, 0.5, 0.25, 0.5, 0.25, 0.0, 0.5, 0.0, 0.5, 0.5, 0.25, 0.5, 0.75, 0.0, 1.0, 0.0, 1.0, 0.5, 0.75, 0.5, 0.75, 0.0, 1.0, 0.0, 1.0, 0.5, 0.75, 0.5, 0.875, 0.0, 1.0, 0.0, 1.0, 0.5, 0.875, 0.5, 0.875, 0.0, 1.0, 0.0, 1.0, 0.5, 0.875, 0.5, 0.25, 0.0, 0.5, 0.0, 0.5, 0.5, 0.25, 0.5, 0.25, 0.0, 0.5, 0.0, 0.5, 0.5, 0.25, 0.5, 0.25, 0.25, 0.5, 0.25, 0.5, 0.5, 0.25, 0.5, 0.25, 0.25, 0.5, 0.25, 0.5, 0.5, 0.25, 0.5, 0.25, 0.5, 0.5, 0.5, 0.5, 1.0, 0.25, 1.0, 0.25, 0.5, 0.5, 0.5, 0.5, 1.0, 0.25, 1.0, 0.875, 0.25, 1.0, 0.25, 1.0, 0.5, 0.875, 0.5, 0.875, 0.25, 1.0, 0.25, 1.0, 0.5, 0.875, 0.5, 0.0, 0.25, 0.25, 0.25, 0.25, 0.5, 0.0, 0.5, 0.0, 0.25, 0.25, 0.25, 0.25, 0.5, 0.0, 0.5, 0.0, 0.0, 0.25, 0.0, 0.25, 0.5, 0.0, 0.5, 0.0, 0.0, 0.25, 0.0, 0.25, 0.5, 0.0, 0.5, 0.0, 0.5, 0.25, 0.5, 0.25, 1.0, 0.0, 1.0, 0.0, 0.75, 0.25, 0.75, 0.25, 1.0, 0.0, 1.0, 0.0, 0.5, 0.25, 0.5, 0.25, 1.0, 0.0, 1.0, 0.0, 0.75, 0.25, 0.75, 0.25, 1.0, 0.0, 1.0, 0.5, 0.25, 0.75, 0.25, 0.75, 0.5, 0.5, 0.5, 0.5, 0.25, 0.75, 0.25, 0.75, 0.5, 0.5, 0.5, 0.5, 0.0, 0.75, 0.0, 0.75, 0.5, 0.5, 0.5, 0.5, 0.0, 0.75, 0.0, 0.75, 0.5, 0.5, 0.5, 0.5, 0.75, 0.75, 0.75, 0.75, 1.0, 0.5, 1.0, 0.5, 0.5, 0.75, 0.5, 0.75, 1.0, 0.5, 1.0, 0.5, 0.75, 0.75, 0.75, 0.75, 1.0, 0.5, 1.0, 0.5, 0.5, 0.75, 0.5, 0.75, 1.0, 0.5, 1.0, 0.75, 0.25, 0.875, 0.25, 0.875, 0.5, 0.75, 0.5, 0.75, 0.25, 0.875, 0.25, 0.875, 0.5, 0.75, 0.5, 0.75, 0.0, 0.875, 0.0, 0.875, 0.5, 0.75, 0.5, 0.75, 0.0, 0.875, 0.0, 0.875, 0.5, 0.75, 0.5, 0.75, 0.75, 0.875, 0.75, 0.875, 1.0, 0.75, 1.0, 0.75, 0.5, 0.875, 0.5, 0.875, 1.0, 0.75, 1.0, 0.75, 0.75, 0.875, 0.75, 0.875, 1.0, 0.75, 1.0, 0.75, 0.5, 0.875, 0.5, 0.875, 1.0, 0.75, 1.0, 0.75, 0.5, 0.875, 0.5, 0.875, 0.75, 0.75, 0.75, 0.75, 0.0, 0.875, 0.0, 0.875, 0.25, 0.75, 0.25, 0.5, 0.5, 0.75, 0.5, 0.75, 0.75, 0.5, 0.75, 0.5, 0.0, 0.75, 0.0, 0.75, 0.25, 0.5, 0.25, 0.0, 0.5, 0.25, 0.5, 0.25, 0.75, 0.0, 0.75, 0.0, 0.0, 0.25, 0.0, 0.25, 0.25, 0.0, 0.25, 0.875, 0.0, 1.0, 0.0, 1.0, 0.25, 0.875, 0.25, 0.0, 0.5, 0.25, 0.5, 0.25, 1.0, 0.0, 1.0, 0.25, 0.0, 0.5, 0.0, 0.5, 0.25, 0.25, 0.25, 0.0, 0.0, 0.25, 0.0, 0.25, 0.5, 0.0, 0.5, 0.5, 0.0, 0.75, 0.0, 0.75, 0.5, 0.5, 0.5, 0.25, 0.5, 0.5, 0.5, 0.5, 0.75, 0.25, 0.75, 0.5, 0.5, 0.75, 0.5, 0.75, 1.0, 0.5, 1.0, 0.875, 0.5, 1.0, 0.5, 1.0, 0.75, 0.875, 0.75, 0.75, 0.5, 0.875, 0.5, 0.875, 0.75, 0.75, 0.75, 0.75, 0.0, 0.875, 0.0, 0.875, 0.25, 0.75, 0.25, 0.5, 0.5, 0.75, 0.5, 0.75, 0.75, 0.5, 0.75, 0.5, 0.0, 0.75, 0.0, 0.75, 0.25, 0.5, 0.25, 0.0, 0.5, 0.25, 0.5, 0.25, 0.75, 0.0, 0.75, 0.0, 0.0, 0.25, 0.0, 0.25, 0.25, 0.0, 0.25, 0.875, 0.0, 1.0, 0.0, 1.0, 0.25, 0.875, 0.25, 0.0, 0.5, 0.25, 0.5, 0.25, 1.0, 0.0, 1.0, 0.25, 0.0, 0.5, 0.0, 0.5, 0.25, 0.25, 0.25, 0.0, 0.0, 0.25, 0.0, 0.25, 0.5, 0.0, 0.5, 0.5, 0.0, 0.75, 0.0, 0.75, 0.5, 0.5, 0.5, 0.25, 0.5, 0.5, 0.5, 0.5, 0.75, 0.25, 0.75, 0.5, 0.5, 0.75, 0.5, 0.75, 1.0, 0.5, 1.0, 0.875, 0.5, 1.0, 0.5, 1.0, 0.75, 0.875, 0.75, 0.75, 0.5, 0.5, 0.5, 0.5, 0.5, 0.75, 0.5, 0.875, 0.5, 0.75, 0.5, 0.75, 0.5, 0.875, 0.5, 0.875, 0.5, 1.0, 0.5, 1.0, 0.5, 0.875, 0.5, 0.25, 0.5, 0.5, 0.5, 0.5, 0.5, 0.25, 0.5, 0.25, 0.5, 0.25, 0.5, 0.25, 0.5, 0.25, 0.5, 0.25, 0.5, 0.0, 0.5, 0.0, 0.5, 0.25, 0.5, 0.75, 0.0, 0.875, 0.0, 0.875, 0.0, 0.75, 0.0, 0.25, 0.5, 0.5, 0.5, 0.5, 0.5, 0.25, 0.5, 1.0, 0.5, 1.0, 1.0, 1.0, 1.0, 1.0, 0.5, 0.0, 0.0, 0.0, 0.0, 0.0, 0.0, 0.0, 0.0, 0.875, 0.5, 0.75, 0.5, 0.75, 0.5, 0.875, 0.5, 0.25, 0.5, 0.25, 0.0, 0.25, 0.0, 0.25, 0.5, 0.875, 0.5, 1.0, 0.5, 1.0, 0.5, 0.875, 0.5, 1.0, 1.0, 0.875, 1.0, 0.875, 1.0, 1.0, 1.0, 0.25, 0.5, 0.0, 0.5, 0.0, 0.5, 0.25, 0.5, 0.0, 0.0, 0.0, 0.0, 0.0, 0.0, 0.0, 0.0, 0.5, 1.0, 0.25, 1.0, 0.25, 1.0, 0.5, 1.0, 1.0, 0.5, 1.0, 0.5, 1.0, 0.5, 1.0, 0.5, 0.5, 0.0, 0.75, 0.0, 0.75, 0.0, 0.5, 0.0, 0.75, 0.5, 0.5, 0.5, 0.5, 0.5, 0.75, 0.5])
me_cube_000.materials.append(mat_material_000)
me_cube_000.use_remesh_preserve_volume = False
me_cube_000.use_remesh_preserve_attributes = False
me_cube_000.use_mirror_vertex_groups = False
me_cube_000.update()
me_cube_003 = bpy.data.meshes.new('Cube.003')
me_cube_003.from_pydata([(-1.0, -1.0, -1.0), (-1.0, -1.0, 1.0), (-1.0, 1.0, -1.0), (-1.0, 1.0, 1.0), (1.0, -1.0, -1.0), (1.0, -1.0, 1.0), (1.0, 1.0, -1.0), (1.0, 1.0, 1.0), (-0.9233, -0.9233, 0.0), (-0.9233, 0.9233, 0.0), (0.9233, 0.9233, 0.0), (0.9233, -0.9233, 0.0), (-1.085, 0.0, -1.085), (-1.085, 0.0, 1.085), (1.085, 0.0, -1.085), (1.085, 0.0, 1.085), (1.002, 0.0, 0.0), (-1.002, 0.0, 0.0), (0.0, 1.061, -1.061), (0.0, 1.061, 1.061), (0.0, -1.061, -1.061), (0.0, -1.061, 1.061), (0.0, -0.9798, 0.0), (0.0, 0.9798, 0.0), (0.0, 0.0, 1.151), (0.0, 0.0, -1.151), (-0.9243, 0.9243, -0.5007), (0.9243, 0.9243, -0.5007), (0.9243, -0.9243, -0.5007), (-0.9243, -0.9243, -0.5007), (-1.003, 0.0, -0.5415), (1.003, 0.0, -0.5415), (0.0, 0.9808, -0.5301), (0.0, -0.9808, -0.5301), (-0.8619, -0.8619, 0.5019), (-0.8619, 0.8619, 0.5019), (0.8619, 0.8619, 0.5019), (0.8619, -0.8619, 0.5019), (0.9351, 0.0, 0.5399), (-0.9351, 0.0, 0.5399), (0.0, -0.9146, 0.5293), (0.0, 0.9146, 0.5293), (-0.9345, -0.9345, 0.7508), (-0.9345, 0.9345, 0.7508), (0.9345, 0.9345, 0.7508), (0.9345, -0.9345, 0.7508), (1.014, 0.0, 0.8126), (-1.014, 0.0, 0.8126), (0.0, -0.9917, 0.7953), (0.0, 0.9917, 0.7953), (0.5018, 1.126, 1.116), (0.5018, -1.126, -1.136), (0.4599, 1.039, -0.0102), (0.5482, 0.0, 1.211), (0.5018, 1.126, -1.136), (0.5018, -1.126, 1.116), (0.4599, -1.039, -0.0102), (0.5482, 0.0, -1.231), (0.4605, -1.041, -0.5732), (0.4605, 1.041, -0.5732), (0.4264, -0.9702, 0.553), (0.4264, 0.9702, 0.553), (0.466, -1.052, 0.8342), (0.466, 1.052, 0.8342), (-0.5012, 1.095, -1.102), (-0.5012, -1.095, 1.088), (-0.4605, -1.011, -0.006939), (-0.5463, 0.0, -1.195), (-0.5012, 1.095, 1.088), (-0.5012, -1.095, -1.102), (-0.4605, 1.011, -0.006939), (-0.5463, 0.0, 1.181), (-0.461, 1.012, -0.5547), (-0.461, -1.012, -0.5547), (-0.4278, 0.944, 0.541), (-0.4278, -0.944, 0.541), (-0.4664, 1.024, 0.8147), (-0.4664, -1.024, 0.8147), (-1.0, -1.0, -1.0), (-1.0, -1.0, 1.0), (-1.0, 1.0, -1.0), (-1.0, 1.0, 1.0), (1.0, -1.0, -1.0), (1.0, -1.0, 1.0), (1.0, 1.0, -1.0), (1.0, 1.0, 1.0), (-0.9233, -0.9233, 0.0), (-0.9233, 0.9233, 0.0), (0.9233, 0.9233, 0.0), (0.9233, -0.9233, 0.0), (-1.085, 0.0, -1.085), (-1.085, 0.0, 1.085), (1.085, 0.0, -1.085), (1.085, 0.0, 1.085), (1.002, 0.0, 0.0), (-1.002, 0.0, 0.0), (0.0, 1.061, -1.061), (0.0, 1.061, 1.061), (0.0, -1.061, -1.061), (0.0, -1.061, 1.061), (0.0, -0.9798, 0.0), (0.0, 0.9798, 0.0), (0.0, 0.0, 1.151), (0.0, 0.0, -1.151), (-0.9243, 0.9243, -0.5007), (0.9243, 0.9243, -0.5007), (0.9243, -0.9243, -0.5007), (-0.9243, -0.9243, -0.5007), (-1.003, 0.0, -0.5415), (1.003, 0.0, -0.5415), (0.0, 0.9808, -0.5301), (0.0, -0.9808, -0.5301), (-0.8619, -0.8619, 0.5019), (-0.8619, 0.8619, 0.5019), (0.8619, 0.8619, 0.5019), (0.8619, -0.8619, 0.5019), (0.9351, 0.0, 0.5399), (-0.9351, 0.0, 0.5399), (0.0, -0.9146, 0.5293), (0.0, 0.9146, 0.5293), (-0.9345, -0.9345, 0.7508), (-0.9345, 0.9345, 0.7508), (0.9345, 0.9345, 0.7508), (0.9345, -0.9345, 0.7508), (1.014, 0.0, 0.8126), (-1.014, 0.0, 0.8126), (0.0, -0.9917, 0.7953), (0.0, 0.9917, 0.7953), (0.5018, 1.126, 1.116), (0.5018, -1.126, -1.136), (0.4599, 1.039, -0.0102), (0.5482, 0.0, 1.211), (0.5018, 1.126, -1.136), (0.5018, -1.126, 1.116), (0.4599, -1.039, -0.0102), (0.5482, 0.0, -1.231), (0.4605, -1.041, -0.5732), (0.4605, 1.041, -0.5732), (0.4264, -0.9702, 0.553), (0.4264, 0.9702, 0.553), (0.466, -1.052, 0.8342), (0.466, 1.052, 0.8342), (-0.5012, 1.095, -1.102), (-0.5012, -1.095, 1.088), (-0.4605, -1.011, -0.006939), (-0.5463, 0.0, -1.195), (-0.5012, 1.095, 1.088), (-0.5012, -1.095, -1.102), (-0.4605, 1.011, -0.006939), (-0.5463, 0.0, 1.181), (-0.461, 1.012, -0.5547), (-0.461, -1.012, -0.5547), (-0.4278, 0.944, 0.541), (-0.4278, -0.944, 0.541), (-0.4664, 1.024, 0.8147), (-0.4664, -1.024, 0.8147), (-1.085, 0.0, -1.085), (-1.085, 0.0, 1.085), (-1.002, 0.0, 0.0), (-1.003, 0.0, -0.5415), (-0.9351, 0.0, 0.5399), (-1.014, 0.0, 0.8126), (-1.0, -1.0, 1.0), (-0.9233, -0.9233, 0.0), (-1.085, 0.0, -1.085), (-1.085, 0.0, 1.085), (-0.9243, -0.9243, -0.5007), (-1.003, 0.0, -0.5415), (-0.8619, -0.8619, 0.5019), (-0.9345, -0.9345, 0.7508), (-1.085, 0.0, -1.085), (-1.085, 0.0, 1.085), (-1.002, 0.0, 0.0), (-1.003, 0.0, -0.5415), (-0.9351, 0.0, 0.5399), (-1.014, 0.0, 0.8126)], [], [(47, 43, 3, 13), (63, 44, 7, 50), (46, 45, 5, 15), (77, 42, 1, 65), (57, 51, 4, 14), (71, 65, 1, 13), (73, 29, 8, 66), (31, 28, 11, 16), (59, 27, 10, 52), (30, 26, 9, 17), (29, 30, 17, 8), (27, 31, 16, 10), (68, 71, 13, 3), (54, 57, 14, 6), (44, 46, 15, 7), (42, 47, 13, 1), (64, 67, 25, 18), (50, 53, 24, 19), (72, 32, 23, 70), (58, 33, 22, 56), (53, 55, 21, 24), (67, 69, 20, 25), (62, 48, 21, 55), (76, 49, 19, 68), (51, 20, 33, 58), (64, 18, 32, 72), (6, 14, 31, 27), (0, 12, 30, 29), (12, 2, 26, 30), (54, 6, 27, 59), (14, 4, 28, 31), (69, 0, 29, 73), (70, 23, 41, 74), (56, 22, 40, 60), (8, 17, 39, 34), (10, 16, 38, 36), (66, 8, 34, 75), (16, 11, 37, 38), (52, 10, 36, 61), (17, 9, 35, 39), (74, 41, 49, 76), (60, 40, 48, 62), (34, 39, 47, 42), (36, 38, 46, 44), (75, 34, 42, 77), (38, 37, 45, 46), (61, 36, 44, 63), (39, 35, 43, 47), (41, 61, 63, 49), (37, 60, 62, 45), (23, 52, 61, 41), (11, 56, 60, 37), (18, 54, 59, 32), (4, 51, 58, 28), (45, 62, 55, 5), (15, 5, 55, 53), (28, 58, 56, 11), (7, 15, 53, 50), (18, 25, 57, 54), (32, 59, 52, 23), (25, 20, 51, 57), (49, 63, 50, 19), (40, 75, 77, 48), (35, 74, 76, 43), (22, 66, 75, 40), (9, 70, 74, 35), (20, 69, 73, 33), (2, 64, 72, 26), (43, 76, 68, 3), (12, 0, 69, 67), (26, 72, 70, 9), (2, 12, 67, 64), (19, 24, 71, 68), (33, 73, 66, 22), (24, 21, 65, 71), (48, 77, 65, 21), (125, 91, 81, 121), (141, 128, 85, 122), (124, 93, 83, 123), (155, 143, 79, 120), (135, 92, 82, 129), (149, 91, 79, 143), (151, 144, 86, 107), (109, 94, 89, 106), (137, 130, 88, 105), (108, 95, 87, 104), (107, 86, 95, 108), (105, 88, 94, 109), (146, 81, 91, 149), (132, 84, 92, 135), (122, 85, 93, 124), (120, 79, 91, 125), (142, 96, 103, 145), (128, 97, 102, 131), (150, 148, 101, 110), (136, 134, 100, 111), (131, 102, 99, 133), (145, 103, 98, 147), (140, 133, 99, 126), (154, 146, 97, 127), (129, 136, 111, 98), (142, 150, 110, 96), (84, 105, 109, 92), (78, 107, 108, 90), (90, 108, 104, 80), (132, 137, 105, 84), (92, 109, 106, 82), (147, 151, 107, 78), (148, 152, 119, 101), (134, 138, 118, 100), (86, 112, 117, 95), (88, 114, 116, 94), (144, 153, 112, 86), (94, 116, 115, 89), (130, 139, 114, 88), (95, 117, 113, 87), (152, 154, 127, 119), (138, 140, 126, 118), (112, 120, 125, 117), (114, 122, 124, 116), (153, 155, 120, 112), (116, 124, 123, 115), (139, 141, 122, 114), (117, 125, 121, 113), (119, 127, 141, 139), (115, 123, 140, 138), (101, 119, 139, 130), (89, 115, 138, 134), (96, 110, 137, 132), (82, 106, 136, 129), (123, 83, 133, 140), (93, 131, 133, 83), (106, 89, 134, 136), (85, 128, 131, 93), (96, 132, 135, 103), (110, 101, 130, 137), (103, 135, 129, 98), (127, 97, 128, 141), (118, 126, 155, 153), (113, 121, 154, 152), (100, 118, 153, 144), (87, 113, 152, 148), (98, 111, 151, 147), (80, 104, 150, 142), (121, 81, 146, 154), (90, 145, 147, 78), (104, 87, 148, 150), (80, 142, 145, 90), (97, 146, 149, 102), (111, 100, 144, 151), (102, 149, 143, 99), (126, 99, 143, 155), (117, 95, 158, 160), (125, 117, 160, 161), (125, 91, 157, 161), (108, 95, 158, 159), (159, 108, 167, 173), (167, 164, 170, 173), (112, 120, 169, 168), (159, 158, 172, 173), (91, 79, 162, 165), (90, 156, 170, 164), (161, 160, 174, 175), (108, 107, 166, 167), (161, 157, 171, 175), (79, 120, 169, 162), (108, 90, 164, 167), (156, 159, 173, 170), (86, 107, 166, 163), (157, 91, 165, 171), (86, 112, 168, 163), (160, 158, 172, 174)])
_uv = me_cube_003.uv_layers.new(name='UVMap')
_uv.uv.foreach_set('vector', [0.875, 0.5, 0.875, 1.0, 1.0, 1.0, 1.0, 0.5, 0.875, 0.75, 0.875, 1.0, 1.0, 1.0, 1.0, 0.75, 0.875, 0.5, 0.875, 1.0, 1.0, 1.0, 1.0, 0.5, 0.875, 0.75, 0.875, 1.0, 1.0, 1.0, 1.0, 0.75, 0.75, 0.5, 0.75, 1.0, 1.0, 1.0, 1.0, 0.5, 0.75, 0.5, 0.75, 1.0, 1.0, 1.0, 1.0, 0.5, 0.25, 0.75, 0.25, 1.0, 0.5, 1.0, 0.5, 0.75, 0.25, 0.5, 0.25, 1.0, 0.5, 1.0, 0.5, 0.5, 0.25, 0.75, 0.25, 1.0, 0.5, 1.0, 0.5, 0.75, 0.25, 0.5, 0.25, 1.0, 0.5, 1.0, 0.5, 0.5, 0.25, 0.0, 0.25, 0.5, 0.5, 0.5, 0.5, 0.0, 0.25, 0.0, 0.25, 0.5, 0.5, 0.5, 0.5, 0.0, 0.75, 0.0, 0.75, 0.5, 1.0, 0.5, 1.0, 0.0, 0.75, 0.0, 0.75, 0.5, 1.0, 0.5, 1.0, 0.0, 0.875, 0.0, 0.875, 0.5, 1.0, 0.5, 1.0, 0.0, 0.875, 0.0, 0.875, 0.5, 1.0, 0.5, 1.0, 0.0, 0.25, 0.0, 0.25, 0.5, 0.5, 0.5, 0.5, 0.0, 0.25, 0.0, 0.25, 0.5, 0.5, 0.5, 0.5, 0.0, 0.25, 0.25, 0.25, 0.5, 0.5, 0.5, 0.5, 0.25, 0.25, 0.25, 0.25, 0.5, 0.5, 0.5, 0.5, 0.25, 0.25, 0.5, 0.25, 1.0, 0.5, 1.0, 0.5, 0.5, 0.25, 0.5, 0.25, 1.0, 0.5, 1.0, 0.5, 0.5, 0.875, 0.25, 0.875, 0.5, 1.0, 0.5, 1.0, 0.25, 0.875, 0.25, 0.875, 0.5, 1.0, 0.5, 1.0, 0.25, 0.0, 0.25, 0.0, 0.5, 0.25, 0.5, 0.25, 0.25, 0.0, 0.25, 0.0, 0.5, 0.25, 0.5, 0.25, 0.25, 0.0, 0.0, 0.0, 0.5, 0.25, 0.5, 0.25, 0.0, 0.0, 0.0, 0.0, 0.5, 0.25, 0.5, 0.25, 0.0, 0.0, 0.5, 0.0, 1.0, 0.25, 1.0, 0.25, 0.5, 0.0, 0.75, 0.0, 1.0, 0.25, 1.0, 0.25, 0.75, 0.0, 0.5, 0.0, 1.0, 0.25, 1.0, 0.25, 0.5, 0.0, 0.75, 0.0, 1.0, 0.25, 1.0, 0.25, 0.75, 0.5, 0.25, 0.5, 0.5, 0.75, 0.5, 0.75, 0.25, 0.5, 0.25, 0.5, 0.5, 0.75, 0.5, 0.75, 0.25, 0.5, 0.0, 0.5, 0.5, 0.75, 0.5, 0.75, 0.0, 0.5, 0.0, 0.5, 0.5, 0.75, 0.5, 0.75, 0.0, 0.5, 0.75, 0.5, 1.0, 0.75, 1.0, 0.75, 0.75, 0.5, 0.5, 0.5, 1.0, 0.75, 1.0, 0.75, 0.5, 0.5, 0.75, 0.5, 1.0, 0.75, 1.0, 0.75, 0.75, 0.5, 0.5, 0.5, 1.0, 0.75, 1.0, 0.75, 0.5, 0.75, 0.25, 0.75, 0.5, 0.875, 0.5, 0.875, 0.25, 0.75, 0.25, 0.75, 0.5, 0.875, 0.5, 0.875, 0.25, 0.75, 0.0, 0.75, 0.5, 0.875, 0.5, 0.875, 0.0, 0.75, 0.0, 0.75, 0.5, 0.875, 0.5, 0.875, 0.0, 0.75, 0.75, 0.75, 1.0, 0.875, 1.0, 0.875, 0.75, 0.75, 0.5, 0.75, 1.0, 0.875, 1.0, 0.875, 0.5, 0.75, 0.75, 0.75, 1.0, 0.875, 1.0, 0.875, 0.75, 0.75, 0.5, 0.75, 1.0, 0.875, 1.0, 0.875, 0.5, 0.75, 0.5, 0.75, 0.75, 0.875, 0.75, 0.875, 0.5, 0.75, 0.0, 0.75, 0.25, 0.875, 0.25, 0.875, 0.0, 0.5, 0.5, 0.5, 0.75, 0.75, 0.75, 0.75, 0.5, 0.5, 0.0, 0.5, 0.25, 0.75, 0.25, 0.75, 0.0, 0.0, 0.5, 0.0, 0.75, 0.25, 0.75, 0.25, 0.5, 0.0, 0.0, 0.0, 0.25, 0.25, 0.25, 0.25, 0.0, 0.875, 0.0, 0.875, 0.25, 1.0, 0.25, 1.0, 0.0, 0.0, 0.5, 0.0, 1.0, 0.25, 1.0, 0.25, 0.5, 0.25, 0.0, 0.25, 0.25, 0.5, 0.25, 0.5, 0.0, 0.0, 0.0, 0.0, 0.5, 0.25, 0.5, 0.25, 0.0, 0.5, 0.0, 0.5, 0.5, 0.75, 0.5, 0.75, 0.0, 0.25, 0.5, 0.25, 0.75, 0.5, 0.75, 0.5, 0.5, 0.5, 0.5, 0.5, 1.0, 0.75, 1.0, 0.75, 0.5, 0.875, 0.5, 0.875, 0.75, 1.0, 0.75, 1.0, 0.5, 0.75, 0.5, 0.75, 0.75, 0.875, 0.75, 0.875, 0.5, 0.75, 0.0, 0.75, 0.25, 0.875, 0.25, 0.875, 0.0, 0.5, 0.5, 0.5, 0.75, 0.75, 0.75, 0.75, 0.5, 0.5, 0.0, 0.5, 0.25, 0.75, 0.25, 0.75, 0.0, 0.0, 0.5, 0.0, 0.75, 0.25, 0.75, 0.25, 0.5, 0.0, 0.0, 0.0, 0.25, 0.25, 0.25, 0.25, 0.0, 0.875, 0.0, 0.875, 0.25, 1.0, 0.25, 1.0, 0.0, 0.0, 0.5, 0.0, 1.0, 0.25, 1.0, 0.25, 0.5, 0.25, 0.0, 0.25, 0.25, 0.5, 0.25, 0.5, 0.0, 0.0, 0.0, 0.0, 0.5, 0.25, 0.5, 0.25, 0.0, 0.5, 0.0, 0.5, 0.5, 0.75, 0.5, 0.75, 0.0, 0.25, 0.5, 0.25, 0.75, 0.5, 0.75, 0.5, 0.5, 0.5, 0.5, 0.5, 1.0, 0.75, 1.0, 0.75, 0.5, 0.875, 0.5, 0.875, 0.75, 1.0, 0.75, 1.0, 0.5, 0.875, 0.5, 1.0, 0.5, 1.0, 1.0, 0.875, 1.0, 0.875, 0.75, 1.0, 0.75, 1.0, 1.0, 0.875, 1.0, 0.875, 0.5, 1.0, 0.5, 1.0, 1.0, 0.875, 1.0, 0.875, 0.75, 1.0, 0.75, 1.0, 1.0, 0.875, 1.0, 0.75, 0.5, 1.0, 0.5, 1.0, 1.0, 0.75, 1.0, 0.75, 0.5, 1.0, 0.5, 1.0, 1.0, 0.75, 1.0, 0.25, 0.75, 0.5, 0.75, 0.5, 1.0, 0.25, 1.0, 0.25, 0.5, 0.5, 0.5, 0.5, 1.0, 0.25, 1.0, 0.25, 0.75, 0.5, 0.75, 0.5, 1.0, 0.25, 1.0, 0.25, 0.5, 0.5, 0.5, 0.5, 1.0, 0.25, 1.0, 0.25, 0.0, 0.5, 0.0, 0.5, 0.5, 0.25, 0.5, 0.25, 0.0, 0.5, 0.0, 0.5, 0.5, 0.25, 0.5, 0.75, 0.0, 1.0, 0.0, 1.0, 0.5, 0.75, 0.5, 0.75, 0.0, 1.0, 0.0, 1.0, 0.5, 0.75, 0.5, 0.875, 0.0, 1.0, 0.0, 1.0, 0.5, 0.875, 0.5, 0.875, 0.0, 1.0, 0.0, 1.0, 0.5, 0.875, 0.5, 0.25, 0.0, 0.5, 0.0, 0.5, 0.5, 0.25, 0.5, 0.25, 0.0, 0.5, 0.0, 0.5, 0.5, 0.25, 0.5, 0.25, 0.25, 0.5, 0.25, 0.5, 0.5, 0.25, 0.5, 0.25, 0.25, 0.5, 0.25, 0.5, 0.5, 0.25, 0.5, 0.25, 0.5, 0.5, 0.5, 0.5, 1.0, 0.25, 1.0, 0.25, 0.5, 0.5, 0.5, 0.5, 1.0, 0.25, 1.0, 0.875, 0.25, 1.0, 0.25, 1.0, 0.5, 0.875, 0.5, 0.875, 0.25, 1.0, 0.25, 1.0, 0.5, 0.875, 0.5, 0.0, 0.25, 0.25, 0.25, 0.25, 0.5, 0.0, 0.5, 0.0, 0.25, 0.25, 0.25, 0.25, 0.5, 0.0, 0.5, 0.0, 0.0, 0.25, 0.0, 0.25, 0.5, 0.0, 0.5, 0.0, 0.0, 0.25, 0.0, 0.25, 0.5, 0.0, 0.5, 0.0, 0.5, 0.25, 0.5, 0.25, 1.0, 0.0, 1.0, 0.0, 0.75, 0.25, 0.75, 0.25, 1.0, 0.0, 1.0, 0.0, 0.5, 0.25, 0.5, 0.25, 1.0, 0.0, 1.0, 0.0, 0.75, 0.25, 0.75, 0.25, 1.0, 0.0, 1.0, 0.5, 0.25, 0.75, 0.25, 0.75, 0.5, 0.5, 0.5, 0.5, 0.25, 0.75, 0.25, 0.75, 0.5, 0.5, 0.5, 0.5, 0.0, 0.75, 0.0, 0.75, 0.5, 0.5, 0.5, 0.5, 0.0, 0.75, 0.0, 0.75, 0.5, 0.5, 0.5, 0.5, 0.75, 0.75, 0.75, 0.75, 1.0, 0.5, 1.0, 0.5, 0.5, 0.75, 0.5, 0.75, 1.0, 0.5, 1.0, 0.5, 0.75, 0.75, 0.75, 0.75, 1.0, 0.5, 1.0, 0.5, 0.5, 0.75, 0.5, 0.75, 1.0, 0.5, 1.0, 0.75, 0.25, 0.875, 0.25, 0.875, 0.5, 0.75, 0.5, 0.75, 0.25, 0.875, 0.25, 0.875, 0.5, 0.75, 0.5, 0.75, 0.0, 0.875, 0.0, 0.875, 0.5, 0.75, 0.5, 0.75, 0.0, 0.875, 0.0, 0.875, 0.5, 0.75, 0.5, 0.75, 0.75, 0.875, 0.75, 0.875, 1.0, 0.75, 1.0, 0.75, 0.5, 0.875, 0.5, 0.875, 1.0, 0.75, 1.0, 0.75, 0.75, 0.875, 0.75, 0.875, 1.0, 0.75, 1.0, 0.75, 0.5, 0.875, 0.5, 0.875, 1.0, 0.75, 1.0, 0.75, 0.5, 0.875, 0.5, 0.875, 0.75, 0.75, 0.75, 0.75, 0.0, 0.875, 0.0, 0.875, 0.25, 0.75, 0.25, 0.5, 0.5, 0.75, 0.5, 0.75, 0.75, 0.5, 0.75, 0.5, 0.0, 0.75, 0.0, 0.75, 0.25, 0.5, 0.25, 0.0, 0.5, 0.25, 0.5, 0.25, 0.75, 0.0, 0.75, 0.0, 0.0, 0.25, 0.0, 0.25, 0.25, 0.0, 0.25, 0.875, 0.0, 1.0, 0.0, 1.0, 0.25, 0.875, 0.25, 0.0, 0.5, 0.25, 0.5, 0.25, 1.0, 0.0, 1.0, 0.25, 0.0, 0.5, 0.0, 0.5, 0.25, 0.25, 0.25, 0.0, 0.0, 0.25, 0.0, 0.25, 0.5, 0.0, 0.5, 0.5, 0.0, 0.75, 0.0, 0.75, 0.5, 0.5, 0.5, 0.25, 0.5, 0.5, 0.5, 0.5, 0.75, 0.25, 0.75, 0.5, 0.5, 0.75, 0.5, 0.75, 1.0, 0.5, 1.0, 0.875, 0.5, 1.0, 0.5, 1.0, 0.75, 0.875, 0.75, 0.75, 0.5, 0.875, 0.5, 0.875, 0.75, 0.75, 0.75, 0.75, 0.0, 0.875, 0.0, 0.875, 0.25, 0.75, 0.25, 0.5, 0.5, 0.75, 0.5, 0.75, 0.75, 0.5, 0.75, 0.5, 0.0, 0.75, 0.0, 0.75, 0.25, 0.5, 0.25, 0.0, 0.5, 0.25, 0.5, 0.25, 0.75, 0.0, 0.75, 0.0, 0.0, 0.25, 0.0, 0.25, 0.25, 0.0, 0.25, 0.875, 0.0, 1.0, 0.0, 1.0, 0.25, 0.875, 0.25, 0.0, 0.5, 0.25, 0.5, 0.25, 1.0, 0.0, 1.0, 0.25, 0.0, 0.5, 0.0, 0.5, 0.25, 0.25, 0.25, 0.0, 0.0, 0.25, 0.0, 0.25, 0.5, 0.0, 0.5, 0.5, 0.0, 0.75, 0.0, 0.75, 0.5, 0.5, 0.5, 0.25, 0.5, 0.5, 0.5, 0.5, 0.75, 0.25, 0.75, 0.5, 0.5, 0.75, 0.5, 0.75, 1.0, 0.5, 1.0, 0.875, 0.5, 1.0, 0.5, 1.0, 0.75, 0.875, 0.75, 0.75, 0.5, 0.5, 0.5, 0.5, 0.5, 0.75, 0.5, 0.875, 0.5, 0.75, 0.5, 0.75, 0.5, 0.875, 0.5, 0.875, 0.5, 1.0, 0.5, 1.0, 0.5, 0.875, 0.5, 0.25, 0.5, 0.5, 0.5, 0.5, 0.5, 0.25, 0.5, 0.25, 0.5, 0.25, 0.5, 0.25, 0.5, 0.25, 0.5, 0.25, 0.5, 0.0, 0.5, 0.0, 0.5, 0.25, 0.5, 0.75, 0.0, 0.875, 0.0, 0.875, 0.0, 0.75, 0.0, 0.25, 0.5, 0.5, 0.5, 0.5, 0.5, 0.25, 0.5, 1.0, 0.5, 1.0, 1.0, 1.0, 1.0, 1.0, 0.5, 0.0, 0.0, 0.0, 0.0, 0.0, 0.0, 0.0, 0.0, 0.875, 0.5, 0.75, 0.5, 0.75, 0.5, 0.875, 0.5, 0.25, 0.5, 0.25, 0.0, 0.25, 0.0, 0.25, 0.5, 0.875, 0.5, 1.0, 0.5, 1.0, 0.5, 0.875, 0.5, 1.0, 1.0, 0.875, 1.0, 0.875, 1.0, 1.0, 1.0, 0.25, 0.5, 0.0, 0.5, 0.0, 0.5, 0.25, 0.5, 0.0, 0.0, 0.0, 0.0, 0.0, 0.0, 0.0, 0.0, 0.5, 1.0, 0.25, 1.0, 0.25, 1.0, 0.5, 1.0, 1.0, 0.5, 1.0, 0.5, 1.0, 0.5, 1.0, 0.5, 0.5, 0.0, 0.75, 0.0, 0.75, 0.0, 0.5, 0.0, 0.75, 0.5, 0.5, 0.5, 0.5, 0.5, 0.75, 0.5])
me_cube_003.materials.append(mat_material_003)
me_cube_003.use_remesh_preserve_volume = False
me_cube_003.use_remesh_preserve_attributes = False
me_cube_003.use_mirror_vertex_groups = False
me_cube_003.update()
me_cube_001 = bpy.data.meshes.new('Cube.001')
me_cube_001.from_pydata([(-1.0, -1.0, -1.0), (-1.0, -1.0, 1.0), (-1.0, 1.0, -1.0), (-1.0, 1.0, 1.0), (1.0, -1.0, -1.0), (1.0, -1.0, 1.0), (1.0, 1.0, -1.0), (1.0, 1.0, 1.0), (-0.9233, -0.9233, 0.0), (-0.9233, 0.9233, 0.0), (0.9233, 0.9233, 0.0), (0.9233, -0.9233, 0.0), (-1.085, 0.0, -1.085), (-1.085, 0.0, 1.085), (1.085, 0.0, -1.085), (1.085, 0.0, 1.085), (1.002, 0.0, 0.0), (-1.002, 0.0, 0.0), (0.0, 1.061, -1.061), (0.0, 1.061, 1.061), (0.0, -1.061, -1.061), (0.0, -1.061, 1.061), (0.0, -0.9798, 0.0), (0.0, 0.9798, 0.0), (0.0, 0.0, 1.151), (0.0, 0.0, -1.151), (-0.9243, 0.9243, -0.5007), (0.9243, 0.9243, -0.5007), (0.9243, -0.9243, -0.5007), (-0.9243, -0.9243, -0.5007), (-1.003, 0.0, -0.5415), (1.003, 0.0, -0.5415), (0.0, 0.9808, -0.5301), (0.0, -0.9808, -0.5301), (-0.8619, -0.8619, 0.5019), (-0.8619, 0.8619, 0.5019), (0.8619, 0.8619, 0.5019), (0.8619, -0.8619, 0.5019), (0.9351, 0.0, 0.5399), (-0.9351, 0.0, 0.5399), (0.0, -0.9146, 0.5293), (0.0, 0.9146, 0.5293), (-0.9345, -0.9345, 0.7508), (-0.9345, 0.9345, 0.7508), (0.9345, 0.9345, 0.7508), (0.9345, -0.9345, 0.7508), (1.014, 0.0, 0.8126), (-1.014, 0.0, 0.8126), (0.0, -0.9917, 0.7953), (0.0, 0.9917, 0.7953), (0.5018, 1.126, 1.116), (0.5018, -1.126, -1.136), (0.4599, 1.039, -0.0102), (0.5482, 0.0, 1.211), (0.5018, 1.126, -1.136), (0.5018, -1.126, 1.116), (0.4599, -1.039, -0.0102), (0.5482, 0.0, -1.231), (0.4605, -1.041, -0.5732), (0.4605, 1.041, -0.5732), (0.4264, -0.9702, 0.553), (0.4264, 0.9702, 0.553), (0.466, -1.052, 0.8342), (0.466, 1.052, 0.8342), (-0.5012, 1.095, -1.102), (-0.5012, -1.095, 1.088), (-0.4605, -1.011, -0.006939), (-0.5463, 0.0, -1.195), (-0.5012, 1.095, 1.088), (-0.5012, -1.095, -1.102), (-0.4605, 1.011, -0.006939), (-0.5463, 0.0, 1.181), (-0.461, 1.012, -0.5547), (-0.461, -1.012, -0.5547), (-0.4278, 0.944, 0.541), (-0.4278, -0.944, 0.541), (-0.4664, 1.024, 0.8147), (-0.4664, -1.024, 0.8147), (-1.0, -1.0, -1.0), (-1.0, -1.0, 1.0), (-1.0, 1.0, -1.0), (-1.0, 1.0, 1.0), (1.0, -1.0, -1.0), (1.0, -1.0, 1.0), (1.0, 1.0, -1.0), (1.0, 1.0, 1.0), (-0.9233, -0.9233, 0.0), (-0.9233, 0.9233, 0.0), (0.9233, 0.9233, 0.0), (0.9233, -0.9233, 0.0), (-1.085, 0.0, -1.085), (-1.085, 0.0, 1.085), (1.085, 0.0, -1.085), (1.085, 0.0, 1.085), (1.002, 0.0, 0.0), (-1.002, 0.0, 0.0), (0.0, 1.061, -1.061), (0.0, 1.061, 1.061), (0.0, -1.061, -1.061), (0.0, -1.061, 1.061), (0.0, -0.9798, 0.0), (0.0, 0.9798, 0.0), (0.0, 0.0, 1.151), (0.0, 0.0, -1.151), (-0.9243, 0.9243, -0.5007), (0.9243, 0.9243, -0.5007), (0.9243, -0.9243, -0.5007), (-0.9243, -0.9243, -0.5007), (-1.003, 0.0, -0.5415), (1.003, 0.0, -0.5415), (0.0, 0.9808, -0.5301), (0.0, -0.9808, -0.5301), (-0.8619, -0.8619, 0.5019), (-0.8619, 0.8619, 0.5019), (0.8619, 0.8619, 0.5019), (0.8619, -0.8619, 0.5019), (0.9351, 0.0, 0.5399), (-0.9351, 0.0, 0.5399), (0.0, -0.9146, 0.5293), (0.0, 0.9146, 0.5293), (-0.9345, -0.9345, 0.7508), (-0.9345, 0.9345, 0.7508), (0.9345, 0.9345, 0.7508), (0.9345, -0.9345, 0.7508), (1.014, 0.0, 0.8126), (-1.014, 0.0, 0.8126), (0.0, -0.9917, 0.7953), (0.0, 0.9917, 0.7953), (0.5018, 1.126, 1.116), (0.5018, -1.126, -1.136), (0.4599, 1.039, -0.0102), (0.5482, 0.0, 1.211), (0.5018, 1.126, -1.136), (0.5018, -1.126, 1.116), (0.4599, -1.039, -0.0102), (0.5482, 0.0, -1.231), (0.4605, -1.041, -0.5732), (0.4605, 1.041, -0.5732), (0.4264, -0.9702, 0.553), (0.4264, 0.9702, 0.553), (0.466, -1.052, 0.8342), (0.466, 1.052, 0.8342), (-0.5012, 1.095, -1.102), (-0.5012, -1.095, 1.088), (-0.4605, -1.011, -0.006939), (-0.5463, 0.0, -1.195), (-0.5012, 1.095, 1.088), (-0.5012, -1.095, -1.102), (-0.4605, 1.011, -0.006939), (-0.5463, 0.0, 1.181), (-0.461, 1.012, -0.5547), (-0.461, -1.012, -0.5547), (-0.4278, 0.944, 0.541), (-0.4278, -0.944, 0.541), (-0.4664, 1.024, 0.8147), (-0.4664, -1.024, 0.8147), (-1.085, 0.0, -1.085), (-1.085, 0.0, 1.085), (-1.002, 0.0, 0.0), (-1.003, 0.0, -0.5415), (-0.9351, 0.0, 0.5399), (-1.014, 0.0, 0.8126), (-1.0, -1.0, 1.0), (-0.9233, -0.9233, 0.0), (-1.085, 0.0, -1.085), (-1.085, 0.0, 1.085), (-0.9243, -0.9243, -0.5007), (-1.003, 0.0, -0.5415), (-0.8619, -0.8619, 0.5019), (-0.9345, -0.9345, 0.7508), (-1.085, 0.0, -1.085), (-1.085, 0.0, 1.085), (-1.002, 0.0, 0.0), (-1.003, 0.0, -0.5415), (-0.9351, 0.0, 0.5399), (-1.014, 0.0, 0.8126)], [], [(47, 43, 3, 13), (63, 44, 7, 50), (46, 45, 5, 15), (77, 42, 1, 65), (57, 51, 4, 14), (71, 65, 1, 13), (73, 29, 8, 66), (31, 28, 11, 16), (59, 27, 10, 52), (30, 26, 9, 17), (29, 30, 17, 8), (27, 31, 16, 10), (68, 71, 13, 3), (54, 57, 14, 6), (44, 46, 15, 7), (42, 47, 13, 1), (64, 67, 25, 18), (50, 53, 24, 19), (72, 32, 23, 70), (58, 33, 22, 56), (53, 55, 21, 24), (67, 69, 20, 25), (62, 48, 21, 55), (76, 49, 19, 68), (51, 20, 33, 58), (64, 18, 32, 72), (6, 14, 31, 27), (0, 12, 30, 29), (12, 2, 26, 30), (54, 6, 27, 59), (14, 4, 28, 31), (69, 0, 29, 73), (70, 23, 41, 74), (56, 22, 40, 60), (8, 17, 39, 34), (10, 16, 38, 36), (66, 8, 34, 75), (16, 11, 37, 38), (52, 10, 36, 61), (17, 9, 35, 39), (74, 41, 49, 76), (60, 40, 48, 62), (34, 39, 47, 42), (36, 38, 46, 44), (75, 34, 42, 77), (38, 37, 45, 46), (61, 36, 44, 63), (39, 35, 43, 47), (41, 61, 63, 49), (37, 60, 62, 45), (23, 52, 61, 41), (11, 56, 60, 37), (18, 54, 59, 32), (4, 51, 58, 28), (45, 62, 55, 5), (15, 5, 55, 53), (28, 58, 56, 11), (7, 15, 53, 50), (18, 25, 57, 54), (32, 59, 52, 23), (25, 20, 51, 57), (49, 63, 50, 19), (40, 75, 77, 48), (35, 74, 76, 43), (22, 66, 75, 40), (9, 70, 74, 35), (20, 69, 73, 33), (2, 64, 72, 26), (43, 76, 68, 3), (12, 0, 69, 67), (26, 72, 70, 9), (2, 12, 67, 64), (19, 24, 71, 68), (33, 73, 66, 22), (24, 21, 65, 71), (48, 77, 65, 21), (125, 91, 81, 121), (141, 128, 85, 122), (124, 93, 83, 123), (155, 143, 79, 120), (135, 92, 82, 129), (149, 91, 79, 143), (151, 144, 86, 107), (109, 94, 89, 106), (137, 130, 88, 105), (108, 95, 87, 104), (107, 86, 95, 108), (105, 88, 94, 109), (146, 81, 91, 149), (132, 84, 92, 135), (122, 85, 93, 124), (120, 79, 91, 125), (142, 96, 103, 145), (128, 97, 102, 131), (150, 148, 101, 110), (136, 134, 100, 111), (131, 102, 99, 133), (145, 103, 98, 147), (140, 133, 99, 126), (154, 146, 97, 127), (129, 136, 111, 98), (142, 150, 110, 96), (84, 105, 109, 92), (78, 107, 108, 90), (90, 108, 104, 80), (132, 137, 105, 84), (92, 109, 106, 82), (147, 151, 107, 78), (148, 152, 119, 101), (134, 138, 118, 100), (86, 112, 117, 95), (88, 114, 116, 94), (144, 153, 112, 86), (94, 116, 115, 89), (130, 139, 114, 88), (95, 117, 113, 87), (152, 154, 127, 119), (138, 140, 126, 118), (112, 120, 125, 117), (114, 122, 124, 116), (153, 155, 120, 112), (116, 124, 123, 115), (139, 141, 122, 114), (117, 125, 121, 113), (119, 127, 141, 139), (115, 123, 140, 138), (101, 119, 139, 130), (89, 115, 138, 134), (96, 110, 137, 132), (82, 106, 136, 129), (123, 83, 133, 140), (93, 131, 133, 83), (106, 89, 134, 136), (85, 128, 131, 93), (96, 132, 135, 103), (110, 101, 130, 137), (103, 135, 129, 98), (127, 97, 128, 141), (118, 126, 155, 153), (113, 121, 154, 152), (100, 118, 153, 144), (87, 113, 152, 148), (98, 111, 151, 147), (80, 104, 150, 142), (121, 81, 146, 154), (90, 145, 147, 78), (104, 87, 148, 150), (80, 142, 145, 90), (97, 146, 149, 102), (111, 100, 144, 151), (102, 149, 143, 99), (126, 99, 143, 155), (117, 95, 158, 160), (125, 117, 160, 161), (125, 91, 157, 161), (108, 95, 158, 159), (159, 108, 167, 173), (167, 164, 170, 173), (112, 120, 169, 168), (159, 158, 172, 173), (91, 79, 162, 165), (90, 156, 170, 164), (161, 160, 174, 175), (108, 107, 166, 167), (161, 157, 171, 175), (79, 120, 169, 162), (108, 90, 164, 167), (156, 159, 173, 170), (86, 107, 166, 163), (157, 91, 165, 171), (86, 112, 168, 163), (160, 158, 172, 174)])
_uv = me_cube_001.uv_layers.new(name='UVMap')
_uv.uv.foreach_set('vector', [0.875, 0.5, 0.875, 1.0, 1.0, 1.0, 1.0, 0.5, 0.875, 0.75, 0.875, 1.0, 1.0, 1.0, 1.0, 0.75, 0.875, 0.5, 0.875, 1.0, 1.0, 1.0, 1.0, 0.5, 0.875, 0.75, 0.875, 1.0, 1.0, 1.0, 1.0, 0.75, 0.75, 0.5, 0.75, 1.0, 1.0, 1.0, 1.0, 0.5, 0.75, 0.5, 0.75, 1.0, 1.0, 1.0, 1.0, 0.5, 0.25, 0.75, 0.25, 1.0, 0.5, 1.0, 0.5, 0.75, 0.25, 0.5, 0.25, 1.0, 0.5, 1.0, 0.5, 0.5, 0.25, 0.75, 0.25, 1.0, 0.5, 1.0, 0.5, 0.75, 0.25, 0.5, 0.25, 1.0, 0.5, 1.0, 0.5, 0.5, 0.25, 0.0, 0.25, 0.5, 0.5, 0.5, 0.5, 0.0, 0.25, 0.0, 0.25, 0.5, 0.5, 0.5, 0.5, 0.0, 0.75, 0.0, 0.75, 0.5, 1.0, 0.5, 1.0, 0.0, 0.75, 0.0, 0.75, 0.5, 1.0, 0.5, 1.0, 0.0, 0.875, 0.0, 0.875, 0.5, 1.0, 0.5, 1.0, 0.0, 0.875, 0.0, 0.875, 0.5, 1.0, 0.5, 1.0, 0.0, 0.25, 0.0, 0.25, 0.5, 0.5, 0.5, 0.5, 0.0, 0.25, 0.0, 0.25, 0.5, 0.5, 0.5, 0.5, 0.0, 0.25, 0.25, 0.25, 0.5, 0.5, 0.5, 0.5, 0.25, 0.25, 0.25, 0.25, 0.5, 0.5, 0.5, 0.5, 0.25, 0.25, 0.5, 0.25, 1.0, 0.5, 1.0, 0.5, 0.5, 0.25, 0.5, 0.25, 1.0, 0.5, 1.0, 0.5, 0.5, 0.875, 0.25, 0.875, 0.5, 1.0, 0.5, 1.0, 0.25, 0.875, 0.25, 0.875, 0.5, 1.0, 0.5, 1.0, 0.25, 0.0, 0.25, 0.0, 0.5, 0.25, 0.5, 0.25, 0.25, 0.0, 0.25, 0.0, 0.5, 0.25, 0.5, 0.25, 0.25, 0.0, 0.0, 0.0, 0.5, 0.25, 0.5, 0.25, 0.0, 0.0, 0.0, 0.0, 0.5, 0.25, 0.5, 0.25, 0.0, 0.0, 0.5, 0.0, 1.0, 0.25, 1.0, 0.25, 0.5, 0.0, 0.75, 0.0, 1.0, 0.25, 1.0, 0.25, 0.75, 0.0, 0.5, 0.0, 1.0, 0.25, 1.0, 0.25, 0.5, 0.0, 0.75, 0.0, 1.0, 0.25, 1.0, 0.25, 0.75, 0.5, 0.25, 0.5, 0.5, 0.75, 0.5, 0.75, 0.25, 0.5, 0.25, 0.5, 0.5, 0.75, 0.5, 0.75, 0.25, 0.5, 0.0, 0.5, 0.5, 0.75, 0.5, 0.75, 0.0, 0.5, 0.0, 0.5, 0.5, 0.75, 0.5, 0.75, 0.0, 0.5, 0.75, 0.5, 1.0, 0.75, 1.0, 0.75, 0.75, 0.5, 0.5, 0.5, 1.0, 0.75, 1.0, 0.75, 0.5, 0.5, 0.75, 0.5, 1.0, 0.75, 1.0, 0.75, 0.75, 0.5, 0.5, 0.5, 1.0, 0.75, 1.0, 0.75, 0.5, 0.75, 0.25, 0.75, 0.5, 0.875, 0.5, 0.875, 0.25, 0.75, 0.25, 0.75, 0.5, 0.875, 0.5, 0.875, 0.25, 0.75, 0.0, 0.75, 0.5, 0.875, 0.5, 0.875, 0.0, 0.75, 0.0, 0.75, 0.5, 0.875, 0.5, 0.875, 0.0, 0.75, 0.75, 0.75, 1.0, 0.875, 1.0, 0.875, 0.75, 0.75, 0.5, 0.75, 1.0, 0.875, 1.0, 0.875, 0.5, 0.75, 0.75, 0.75, 1.0, 0.875, 1.0, 0.875, 0.75, 0.75, 0.5, 0.75, 1.0, 0.875, 1.0, 0.875, 0.5, 0.75, 0.5, 0.75, 0.75, 0.875, 0.75, 0.875, 0.5, 0.75, 0.0, 0.75, 0.25, 0.875, 0.25, 0.875, 0.0, 0.5, 0.5, 0.5, 0.75, 0.75, 0.75, 0.75, 0.5, 0.5, 0.0, 0.5, 0.25, 0.75, 0.25, 0.75, 0.0, 0.0, 0.5, 0.0, 0.75, 0.25, 0.75, 0.25, 0.5, 0.0, 0.0, 0.0, 0.25, 0.25, 0.25, 0.25, 0.0, 0.875, 0.0, 0.875, 0.25, 1.0, 0.25, 1.0, 0.0, 0.0, 0.5, 0.0, 1.0, 0.25, 1.0, 0.25, 0.5, 0.25, 0.0, 0.25, 0.25, 0.5, 0.25, 0.5, 0.0, 0.0, 0.0, 0.0, 0.5, 0.25, 0.5, 0.25, 0.0, 0.5, 0.0, 0.5, 0.5, 0.75, 0.5, 0.75, 0.0, 0.25, 0.5, 0.25, 0.75, 0.5, 0.75, 0.5, 0.5, 0.5, 0.5, 0.5, 1.0, 0.75, 1.0, 0.75, 0.5, 0.875, 0.5, 0.875, 0.75, 1.0, 0.75, 1.0, 0.5, 0.75, 0.5, 0.75, 0.75, 0.875, 0.75, 0.875, 0.5, 0.75, 0.0, 0.75, 0.25, 0.875, 0.25, 0.875, 0.0, 0.5, 0.5, 0.5, 0.75, 0.75, 0.75, 0.75, 0.5, 0.5, 0.0, 0.5, 0.25, 0.75, 0.25, 0.75, 0.0, 0.0, 0.5, 0.0, 0.75, 0.25, 0.75, 0.25, 0.5, 0.0, 0.0, 0.0, 0.25, 0.25, 0.25, 0.25, 0.0, 0.875, 0.0, 0.875, 0.25, 1.0, 0.25, 1.0, 0.0, 0.0, 0.5, 0.0, 1.0, 0.25, 1.0, 0.25, 0.5, 0.25, 0.0, 0.25, 0.25, 0.5, 0.25, 0.5, 0.0, 0.0, 0.0, 0.0, 0.5, 0.25, 0.5, 0.25, 0.0, 0.5, 0.0, 0.5, 0.5, 0.75, 0.5, 0.75, 0.0, 0.25, 0.5, 0.25, 0.75, 0.5, 0.75, 0.5, 0.5, 0.5, 0.5, 0.5, 1.0, 0.75, 1.0, 0.75, 0.5, 0.875, 0.5, 0.875, 0.75, 1.0, 0.75, 1.0, 0.5, 0.875, 0.5, 1.0, 0.5, 1.0, 1.0, 0.875, 1.0, 0.875, 0.75, 1.0, 0.75, 1.0, 1.0, 0.875, 1.0, 0.875, 0.5, 1.0, 0.5, 1.0, 1.0, 0.875, 1.0, 0.875, 0.75, 1.0, 0.75, 1.0, 1.0, 0.875, 1.0, 0.75, 0.5, 1.0, 0.5, 1.0, 1.0, 0.75, 1.0, 0.75, 0.5, 1.0, 0.5, 1.0, 1.0, 0.75, 1.0, 0.25, 0.75, 0.5, 0.75, 0.5, 1.0, 0.25, 1.0, 0.25, 0.5, 0.5, 0.5, 0.5, 1.0, 0.25, 1.0, 0.25, 0.75, 0.5, 0.75, 0.5, 1.0, 0.25, 1.0, 0.25, 0.5, 0.5, 0.5, 0.5, 1.0, 0.25, 1.0, 0.25, 0.0, 0.5, 0.0, 0.5, 0.5, 0.25, 0.5, 0.25, 0.0, 0.5, 0.0, 0.5, 0.5, 0.25, 0.5, 0.75, 0.0, 1.0, 0.0, 1.0, 0.5, 0.75, 0.5, 0.75, 0.0, 1.0, 0.0, 1.0, 0.5, 0.75, 0.5, 0.875, 0.0, 1.0, 0.0, 1.0, 0.5, 0.875, 0.5, 0.875, 0.0, 1.0, 0.0, 1.0, 0.5, 0.875, 0.5, 0.25, 0.0, 0.5, 0.0, 0.5, 0.5, 0.25, 0.5, 0.25, 0.0, 0.5, 0.0, 0.5, 0.5, 0.25, 0.5, 0.25, 0.25, 0.5, 0.25, 0.5, 0.5, 0.25, 0.5, 0.25, 0.25, 0.5, 0.25, 0.5, 0.5, 0.25, 0.5, 0.25, 0.5, 0.5, 0.5, 0.5, 1.0, 0.25, 1.0, 0.25, 0.5, 0.5, 0.5, 0.5, 1.0, 0.25, 1.0, 0.875, 0.25, 1.0, 0.25, 1.0, 0.5, 0.875, 0.5, 0.875, 0.25, 1.0, 0.25, 1.0, 0.5, 0.875, 0.5, 0.0, 0.25, 0.25, 0.25, 0.25, 0.5, 0.0, 0.5, 0.0, 0.25, 0.25, 0.25, 0.25, 0.5, 0.0, 0.5, 0.0, 0.0, 0.25, 0.0, 0.25, 0.5, 0.0, 0.5, 0.0, 0.0, 0.25, 0.0, 0.25, 0.5, 0.0, 0.5, 0.0, 0.5, 0.25, 0.5, 0.25, 1.0, 0.0, 1.0, 0.0, 0.75, 0.25, 0.75, 0.25, 1.0, 0.0, 1.0, 0.0, 0.5, 0.25, 0.5, 0.25, 1.0, 0.0, 1.0, 0.0, 0.75, 0.25, 0.75, 0.25, 1.0, 0.0, 1.0, 0.5, 0.25, 0.75, 0.25, 0.75, 0.5, 0.5, 0.5, 0.5, 0.25, 0.75, 0.25, 0.75, 0.5, 0.5, 0.5, 0.5, 0.0, 0.75, 0.0, 0.75, 0.5, 0.5, 0.5, 0.5, 0.0, 0.75, 0.0, 0.75, 0.5, 0.5, 0.5, 0.5, 0.75, 0.75, 0.75, 0.75, 1.0, 0.5, 1.0, 0.5, 0.5, 0.75, 0.5, 0.75, 1.0, 0.5, 1.0, 0.5, 0.75, 0.75, 0.75, 0.75, 1.0, 0.5, 1.0, 0.5, 0.5, 0.75, 0.5, 0.75, 1.0, 0.5, 1.0, 0.75, 0.25, 0.875, 0.25, 0.875, 0.5, 0.75, 0.5, 0.75, 0.25, 0.875, 0.25, 0.875, 0.5, 0.75, 0.5, 0.75, 0.0, 0.875, 0.0, 0.875, 0.5, 0.75, 0.5, 0.75, 0.0, 0.875, 0.0, 0.875, 0.5, 0.75, 0.5, 0.75, 0.75, 0.875, 0.75, 0.875, 1.0, 0.75, 1.0, 0.75, 0.5, 0.875, 0.5, 0.875, 1.0, 0.75, 1.0, 0.75, 0.75, 0.875, 0.75, 0.875, 1.0, 0.75, 1.0, 0.75, 0.5, 0.875, 0.5, 0.875, 1.0, 0.75, 1.0, 0.75, 0.5, 0.875, 0.5, 0.875, 0.75, 0.75, 0.75, 0.75, 0.0, 0.875, 0.0, 0.875, 0.25, 0.75, 0.25, 0.5, 0.5, 0.75, 0.5, 0.75, 0.75, 0.5, 0.75, 0.5, 0.0, 0.75, 0.0, 0.75, 0.25, 0.5, 0.25, 0.0, 0.5, 0.25, 0.5, 0.25, 0.75, 0.0, 0.75, 0.0, 0.0, 0.25, 0.0, 0.25, 0.25, 0.0, 0.25, 0.875, 0.0, 1.0, 0.0, 1.0, 0.25, 0.875, 0.25, 0.0, 0.5, 0.25, 0.5, 0.25, 1.0, 0.0, 1.0, 0.25, 0.0, 0.5, 0.0, 0.5, 0.25, 0.25, 0.25, 0.0, 0.0, 0.25, 0.0, 0.25, 0.5, 0.0, 0.5, 0.5, 0.0, 0.75, 0.0, 0.75, 0.5, 0.5, 0.5, 0.25, 0.5, 0.5, 0.5, 0.5, 0.75, 0.25, 0.75, 0.5, 0.5, 0.75, 0.5, 0.75, 1.0, 0.5, 1.0, 0.875, 0.5, 1.0, 0.5, 1.0, 0.75, 0.875, 0.75, 0.75, 0.5, 0.875, 0.5, 0.875, 0.75, 0.75, 0.75, 0.75, 0.0, 0.875, 0.0, 0.875, 0.25, 0.75, 0.25, 0.5, 0.5, 0.75, 0.5, 0.75, 0.75, 0.5, 0.75, 0.5, 0.0, 0.75, 0.0, 0.75, 0.25, 0.5, 0.25, 0.0, 0.5, 0.25, 0.5, 0.25, 0.75, 0.0, 0.75, 0.0, 0.0, 0.25, 0.0, 0.25, 0.25, 0.0, 0.25, 0.875, 0.0, 1.0, 0.0, 1.0, 0.25, 0.875, 0.25, 0.0, 0.5, 0.25, 0.5, 0.25, 1.0, 0.0, 1.0, 0.25, 0.0, 0.5, 0.0, 0.5, 0.25, 0.25, 0.25, 0.0, 0.0, 0.25, 0.0, 0.25, 0.5, 0.0, 0.5, 0.5, 0.0, 0.75, 0.0, 0.75, 0.5, 0.5, 0.5, 0.25, 0.5, 0.5, 0.5, 0.5, 0.75, 0.25, 0.75, 0.5, 0.5, 0.75, 0.5, 0.75, 1.0, 0.5, 1.0, 0.875, 0.5, 1.0, 0.5, 1.0, 0.75, 0.875, 0.75, 0.75, 0.5, 0.5, 0.5, 0.5, 0.5, 0.75, 0.5, 0.875, 0.5, 0.75, 0.5, 0.75, 0.5, 0.875, 0.5, 0.875, 0.5, 1.0, 0.5, 1.0, 0.5, 0.875, 0.5, 0.25, 0.5, 0.5, 0.5, 0.5, 0.5, 0.25, 0.5, 0.25, 0.5, 0.25, 0.5, 0.25, 0.5, 0.25, 0.5, 0.25, 0.5, 0.0, 0.5, 0.0, 0.5, 0.25, 0.5, 0.75, 0.0, 0.875, 0.0, 0.875, 0.0, 0.75, 0.0, 0.25, 0.5, 0.5, 0.5, 0.5, 0.5, 0.25, 0.5, 1.0, 0.5, 1.0, 1.0, 1.0, 1.0, 1.0, 0.5, 0.0, 0.0, 0.0, 0.0, 0.0, 0.0, 0.0, 0.0, 0.875, 0.5, 0.75, 0.5, 0.75, 0.5, 0.875, 0.5, 0.25, 0.5, 0.25, 0.0, 0.25, 0.0, 0.25, 0.5, 0.875, 0.5, 1.0, 0.5, 1.0, 0.5, 0.875, 0.5, 1.0, 1.0, 0.875, 1.0, 0.875, 1.0, 1.0, 1.0, 0.25, 0.5, 0.0, 0.5, 0.0, 0.5, 0.25, 0.5, 0.0, 0.0, 0.0, 0.0, 0.0, 0.0, 0.0, 0.0, 0.5, 1.0, 0.25, 1.0, 0.25, 1.0, 0.5, 1.0, 1.0, 0.5, 1.0, 0.5, 1.0, 0.5, 1.0, 0.5, 0.5, 0.0, 0.75, 0.0, 0.75, 0.0, 0.5, 0.0, 0.75, 0.5, 0.5, 0.5, 0.5, 0.5, 0.75, 0.5])
me_cube_001.materials.append(mat_material_001)
me_cube_001.use_remesh_preserve_volume = False
me_cube_001.use_remesh_preserve_attributes = False
me_cube_001.use_mirror_vertex_groups = False
me_cube_001.update()

# ---- objects
ob_cube = bpy.data.objects.new('Cube', me_cube_002)
ob_cube_001 = bpy.data.objects.new('Cube.001', me_cube_000)
ob_cube_003 = bpy.data.objects.new('Cube.003', me_cube_003)
ob_cube_002 = bpy.data.objects.new('Cube.002', me_cube_001)

# ---- transforms, parenting, visibility, modifiers, constraints
ob_cube.location = (3.259, -1.679, 5.655)
ob_cube.scale = (4.133, 4.133, 4.133)
ob_cube.lineart.crease_threshold = 0.0
ob_cube_001.location = (3.259, -1.679, -3.319)
ob_cube_001.rotation_euler = (-0.0, -3.142, -0.0)
ob_cube_001.scale = (4.133, 4.133, 4.133)
ob_cube_001.lineart.crease_threshold = 0.0
ob_cube_003.location = (3.259, -1.679, 23.06)
ob_cube_003.scale = (4.133, 4.133, 4.133)
ob_cube_003.lineart.crease_threshold = 0.0
ob_cube_002.location = (3.259, -1.679, 14.09)
ob_cube_002.rotation_euler = (-0.0, -3.142, -0.0)
ob_cube_002.scale = (4.133, 4.133, 4.133)
ob_cube_002.lineart.crease_threshold = 0.0

# ---- collection membership
col_collection_1.objects.link(ob_cube)
col_collection_1.objects.link(ob_cube_001)
col_collection_1.objects.link(ob_cube_003)
col_collection_1.objects.link(ob_cube_002)

# ---- scene / render settings (as saved in the file)
scene.frame_start = 1; scene.frame_end = 250; scene.frame_set(1)
scene.render.engine = 'BLENDER_EEVEE_NEXT'
scene.render.resolution_percentage = 50
scene.render.dither_intensity = 0.0
scene.cycles.use_denoising = False
scene.cycles.samples = 128
scene.cycles.sampling_pattern = 'TABULATED_SOBOL'
scene.cycles.use_adaptive_sampling = False
scene.cycles.use_light_tree = False
scene.cycles.blur_glossy = 0.0
scene.cycles.sample_clamp_indirect = 0.0
scene.view_settings.view_transform = 'Standard'
bpy.context.view_layer.update()

# ---- added for rendering (the .blend has no active camera and no usable light): camera, sun
cam_auto = bpy.data.cameras.new('AutoCamera')
cam_auto.lens = 50.0
cam_auto.sensor_width = 36.0
cam_auto.clip_end = 1000.0
ob_auto_camera = bpy.data.objects.new('AutoCamera', cam_auto)
scene.collection.objects.link(ob_auto_camera)
ob_auto_camera.location = (38.9903, -44.5565, 38.4571)
ob_auto_camera.rotation_euler = (1.09748, -7.21219e-08, 0.694738)
scene.camera = ob_auto_camera
light_auto_sun = bpy.data.lights.new('AutoSun', 'SUN')
light_auto_sun.energy = 3.0
light_auto_sun.angle = 0.0523599
ob_auto_sun = bpy.data.objects.new('AutoSun', light_auto_sun)
scene.collection.objects.link(ob_auto_sun)
ob_auto_sun.rotation_euler = (0.872665, 0.174533, 0.523599)
bpy.context.view_layer.update()
